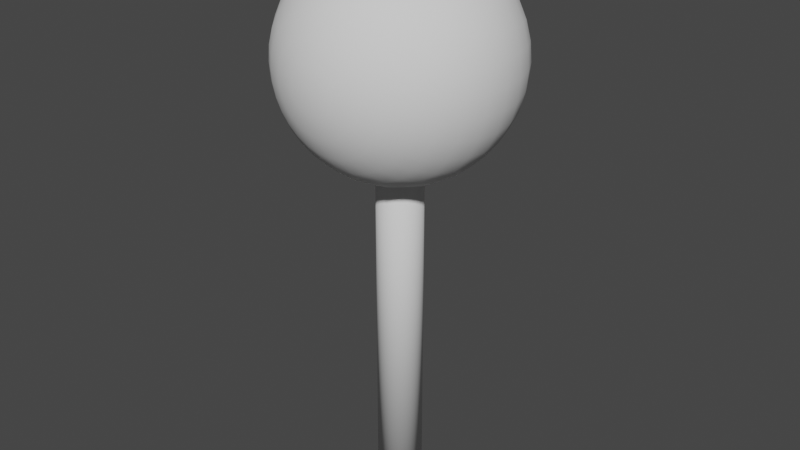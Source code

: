 # Source: EyeThing.blend  (saved by Blender 2.93.21; exported with 4.5.12 LTS)
import bpy
from mathutils import Matrix  # noqa: F401  (used for matrix-valued properties, if any)

bpy.ops.wm.read_factory_settings(use_empty=True)
scene = bpy.context.scene
scene.name = 'Scene'

# ---- collections
col_collection = bpy.data.collections.new('Collection'); scene.collection.children.link(col_collection)

# ---- world
world_world = bpy.data.worlds.new('World'); scene.world = world_world
world_world.use_nodes = True; world_world.node_tree.nodes.clear()
_N = world_world.node_tree.nodes; _L = world_world.node_tree.links
n0 = _N.new('ShaderNodeOutputWorld'); n0.name = 'World Output'; n0.location = (300, 300)
n1 = _N.new('ShaderNodeBackground'); n1.name = 'Background'; n1.location = (10, 300)
n1.inputs[0].default_value = (0.05088, 0.05088, 0.05088, 1.0)
_L.new(n1.outputs[0], n0.inputs[0])
n0.is_active_output = True
world_world.color = (0.05088, 0.05088, 0.05088)
world_world.use_sun_shadow = False
world_world.sun_shadow_jitter_overblur = 0.0

# ---- meshes
me_cylinder = bpy.data.meshes.new('Cylinder')
me_cylinder.from_pydata([(0.0, 0.05, -0.5), (0.0, 0.05, 0.5), (0.009755, 0.04904, -0.5), (0.009755, 0.04904, 0.5), (0.01913, 0.04619, -0.5), (0.01913, 0.04619, 0.5), (0.02778, 0.04157, -0.5), (0.02778, 0.04157, 0.5), (0.03536, 0.03536, -0.5), (0.03536, 0.03536, 0.5), (0.04157, 0.02778, -0.5), (0.04157, 0.02778, 0.5), (0.04619, 0.01913, -0.5), (0.04619, 0.01913, 0.5), (0.04904, 0.009755, -0.5), (0.04904, 0.009755, 0.5), (0.05, -2.186e-09, -0.5), (0.05, -2.186e-09, 0.5), (0.04904, -0.009755, -0.5), (0.04904, -0.009755, 0.5), (0.04619, -0.01913, -0.5), (0.04619, -0.01913, 0.5), (0.04157, -0.02778, -0.5), (0.04157, -0.02778, 0.5), (0.03536, -0.03536, -0.5), (0.03536, -0.03536, 0.5), (0.02778, -0.04157, -0.5), (0.02778, -0.04157, 0.5), (0.01913, -0.04619, -0.5), (0.01913, -0.04619, 0.5), (0.009755, -0.04904, -0.5), (0.009755, -0.04904, 0.5), (-4.371e-09, -0.05, -0.5), (-4.371e-09, -0.05, 0.5), (-0.009755, -0.04904, -0.5), (-0.009755, -0.04904, 0.5), (-0.01913, -0.04619, -0.5), (-0.01913, -0.04619, 0.5), (-0.02778, -0.04157, -0.5), (-0.02778, -0.04157, 0.5), (-0.03536, -0.03536, -0.5), (-0.03536, -0.03536, 0.5), (-0.04157, -0.02778, -0.5), (-0.04157, -0.02778, 0.5), (-0.04619, -0.01913, -0.5), (-0.04619, -0.01913, 0.5), (-0.04904, -0.009755, -0.5), (-0.04904, -0.009755, 0.5), (-0.05, 5.962e-10, -0.5), (-0.05, 5.962e-10, 0.5), (-0.04904, 0.009755, -0.5), (-0.04904, 0.009755, 0.5), (-0.04619, 0.01913, -0.5), (-0.04619, 0.01913, 0.5), (-0.04157, 0.02778, -0.5), (-0.04157, 0.02778, 0.5), (-0.03536, 0.03536, -0.5), (-0.03536, 0.03536, 0.5), (-0.02778, 0.04157, -0.5), (-0.02778, 0.04157, 0.5), (-0.01913, 0.04619, -0.5), (-0.01913, 0.04619, 0.5), (-0.009755, 0.04904, -0.5), (-0.009755, 0.04904, 0.5)], [], [(0, 1, 3, 2), (2, 3, 5, 4), (4, 5, 7, 6), (6, 7, 9, 8), (8, 9, 11, 10), (10, 11, 13, 12), (12, 13, 15, 14), (14, 15, 17, 16), (16, 17, 19, 18), (18, 19, 21, 20), (20, 21, 23, 22), (22, 23, 25, 24), (24, 25, 27, 26), (26, 27, 29, 28), (28, 29, 31, 30), (30, 31, 33, 32), (32, 33, 35, 34), (34, 35, 37, 36), (36, 37, 39, 38), (38, 39, 41, 40), (40, 41, 43, 42), (42, 43, 45, 44), (44, 45, 47, 46), (46, 47, 49, 48), (48, 49, 51, 50), (50, 51, 53, 52), (52, 53, 55, 54), (54, 55, 57, 56), (56, 57, 59, 58), (58, 59, 61, 60), (3, 1, 63, 61, 59, 57, 55, 53, 51, 49, 47, 45, 43, 41, 39, 37, 35, 33, 31, 29, 27, 25, 23, 21, 19, 17, 15, 13, 11, 9, 7, 5), (60, 61, 63, 62), (62, 63, 1, 0), (0, 2, 4, 6, 8, 10, 12, 14, 16, 18, 20, 22, 24, 26, 28, 30, 32, 34, 36, 38, 40, 42, 44, 46, 48, 50, 52, 54, 56, 58, 60, 62)])
me_cylinder.polygons.foreach_set('use_smooth', [1, 1, 1, 1, 1, 1, 1, 1, 1, 1, 1, 1, 1, 1, 1, 1, 1, 1, 1, 1, 1, 1, 1, 1, 1, 1, 1, 1, 1, 1, 0, 1, 1, 0])
_uv = me_cylinder.uv_layers.new(name='UVMap')
_uv.uv.foreach_set('vector', [1.0, 0.5, 1.0, 1.0, 0.9688, 1.0, 0.9688, 0.5, 0.9688, 0.5, 0.9688, 1.0, 0.9375, 1.0, 0.9375, 0.5, 0.9375, 0.5, 0.9375, 1.0, 0.9062, 1.0, 0.9062, 0.5, 0.9062, 0.5, 0.9062, 1.0, 0.875, 1.0, 0.875, 0.5, 0.875, 0.5, 0.875, 1.0, 0.8438, 1.0, 0.8438, 0.5, 0.8438, 0.5, 0.8438, 1.0, 0.8125, 1.0, 0.8125, 0.5, 0.8125, 0.5, 0.8125, 1.0, 0.7812, 1.0, 0.7812, 0.5, 0.7812, 0.5, 0.7812, 1.0, 0.75, 1.0, 0.75, 0.5, 0.75, 0.5, 0.75, 1.0, 0.7188, 1.0, 0.7188, 0.5, 0.7188, 0.5, 0.7188, 1.0, 0.6875, 1.0, 0.6875, 0.5, 0.6875, 0.5, 0.6875, 1.0, 0.6562, 1.0, 0.6562, 0.5, 0.6562, 0.5, 0.6562, 1.0, 0.625, 1.0, 0.625, 0.5, 0.625, 0.5, 0.625, 1.0, 0.5938, 1.0, 0.5938, 0.5, 0.5938, 0.5, 0.5938, 1.0, 0.5625, 1.0, 0.5625, 0.5, 0.5625, 0.5, 0.5625, 1.0, 0.5312, 1.0, 0.5312, 0.5, 0.5312, 0.5, 0.5312, 1.0, 0.5, 1.0, 0.5, 0.5, 0.5, 0.5, 0.5, 1.0, 0.4688, 1.0, 0.4688, 0.5, 0.4688, 0.5, 0.4688, 1.0, 0.4375, 1.0, 0.4375, 0.5, 0.4375, 0.5, 0.4375, 1.0, 0.4062, 1.0, 0.4062, 0.5, 0.4062, 0.5, 0.4062, 1.0, 0.375, 1.0, 0.375, 0.5, 0.375, 0.5, 0.375, 1.0, 0.3438, 1.0, 0.3438, 0.5, 0.3438, 0.5, 0.3438, 1.0, 0.3125, 1.0, 0.3125, 0.5, 0.3125, 0.5, 0.3125, 1.0, 0.2812, 1.0, 0.2812, 0.5, 0.2812, 0.5, 0.2812, 1.0, 0.25, 1.0, 0.25, 0.5, 0.25, 0.5, 0.25, 1.0, 0.2188, 1.0, 0.2188, 0.5, 0.2188, 0.5, 0.2188, 1.0, 0.1875, 1.0, 0.1875, 0.5, 0.1875, 0.5, 0.1875, 1.0, 0.1562, 1.0, 0.1562, 0.5, 0.1562, 0.5, 0.1562, 1.0, 0.125, 1.0, 0.125, 0.5, 0.125, 0.5, 0.125, 1.0, 0.09375, 1.0, 0.09375, 0.5, 0.09375, 0.5, 0.09375, 1.0, 0.0625, 1.0, 0.0625, 0.5, 0.2968, 0.4854, 0.25, 0.49, 0.2032, 0.4854, 0.1582, 0.4717, 0.1167, 0.4496, 0.08029, 0.4197, 0.05045, 0.3833, 0.02827, 0.3418, 0.01461, 0.2968, 0.01, 0.25, 0.01461, 0.2032, 0.02827, 0.1582, 0.05045, 0.1167, 0.08029, 0.08029, 0.1167, 0.05045, 0.1582, 0.02827, 0.2032, 0.01461, 0.25, 0.01, 0.2968, 0.01461, 0.3418, 0.02827, 0.3833, 0.05045, 0.4197, 0.08029, 0.4496, 0.1167, 0.4717, 0.1582, 0.4854, 0.2032, 0.49, 0.25, 0.4854, 0.2968, 0.4717, 0.3418, 0.4496, 0.3833, 0.4197, 0.4197, 0.3833, 0.4496, 0.3418, 0.4717, 0.0625, 0.5, 0.0625, 1.0, 0.03125, 1.0, 0.03125, 0.5, 0.03125, 0.5, 0.03125, 1.0, 0.0, 1.0, 0.0, 0.5, 0.75, 0.49, 0.7968, 0.4854, 0.8418, 0.4717, 0.8833, 0.4496, 0.9197, 0.4197, 0.9496, 0.3833, 0.9717, 0.3418, 0.9854, 0.2968, 0.99, 0.25, 0.9854, 0.2032, 0.9717, 0.1582, 0.9496, 0.1167, 0.9197, 0.08029, 0.8833, 0.05045, 0.8418, 0.02827, 0.7968, 0.01461, 0.75, 0.01, 0.7032, 0.01461, 0.6582, 0.02827, 0.6167, 0.05045, 0.5803, 0.08029, 0.5504, 0.1167, 0.5283, 0.1582, 0.5146, 0.2032, 0.51, 0.25, 0.5146, 0.2968, 0.5283, 0.3418, 0.5504, 0.3833, 0.5803, 0.4197, 0.6167, 0.4496, 0.6582, 0.4717, 0.7032, 0.4854])
me_cylinder.use_remesh_fix_poles = True
me_cylinder.use_remesh_preserve_attributes = False
me_cylinder.update()
me_sphere = bpy.data.meshes.new('Sphere')
me_sphere.from_pydata([(0.0, -0.2452, 0.04877), (0.0, -0.231, 0.09567), (0.0, -0.2079, 0.1389), (0.0, -0.1768, 0.1768), (0.0, -0.1389, 0.2079), (0.0, -0.09567, 0.231), (0.0, -0.04877, 0.2452), (0.0, 0.1389, 0.2079), (0.0, 0.1768, 0.1768), (0.0, 0.2079, 0.1389), (0.009515, -0.2452, 0.04784), (0.01866, -0.231, 0.09383), (0.0271, -0.2079, 0.1362), (0.03449, -0.1768, 0.1734), (0.04055, -0.1389, 0.2039), (0.04506, -0.09567, 0.2265), (0.04784, -0.04877, 0.2405), (0.04877, 4.47e-08, 0.2452), (0.04784, 0.04877, 0.2405), (0.04506, 0.09567, 0.2265), (0.04055, 0.1389, 0.2039), (0.03449, 0.1768, 0.1734), (0.0271, 0.2079, 0.1362), (0.01866, 0.231, 0.09383), (0.009515, 0.2452, 0.04784), (0.01866, -0.2452, 0.04506), (0.03661, -0.231, 0.08839), (0.05315, -0.2079, 0.1283), (0.06765, -0.1768, 0.1633), (0.07955, -0.1389, 0.192), (0.08839, -0.09567, 0.2134), (0.09383, -0.04877, 0.2265), (0.09567, 4.47e-08, 0.231), (0.09383, 0.04877, 0.2265), (0.08839, 0.09567, 0.2134), (0.07955, 0.1389, 0.192), (0.06765, 0.1768, 0.1633), (0.05315, 0.2079, 0.1283), (0.03661, 0.231, 0.08839), (0.01866, 0.2452, 0.04506), (0.0271, -0.2452, 0.04055), (0.05315, -0.231, 0.07955), (0.07716, -0.2079, 0.1155), (0.09821, -0.1768, 0.147), (0.1155, -0.1389, 0.1728), (0.1283, -0.09567, 0.192), (0.1362, -0.04877, 0.2039), (0.1389, 4.47e-08, 0.2079), (0.1362, 0.04877, 0.2039), (0.1283, 0.09567, 0.192), (0.1155, 0.1389, 0.1728), (0.09821, 0.1768, 0.147), (0.07716, 0.2079, 0.1155), (0.05315, 0.231, 0.07955), (0.0271, 0.2452, 0.04055), (0.03449, -0.2452, 0.03449), (0.06765, -0.231, 0.06765), (0.09821, -0.2079, 0.09821), (0.125, -0.1768, 0.125), (0.147, -0.1389, 0.147), (0.1633, -0.09567, 0.1633), (0.1734, -0.04877, 0.1734), (0.1768, 4.47e-08, 0.1768), (0.1734, 0.04877, 0.1734), (0.1633, 0.09567, 0.1633), (0.147, 0.1389, 0.147), (0.125, 0.1768, 0.125), (0.09821, 0.2079, 0.09821), (0.06765, 0.231, 0.06765), (0.03449, 0.2452, 0.03449), (0.04055, -0.2452, 0.0271), (0.07955, -0.231, 0.05315), (0.1155, -0.2079, 0.07716), (0.147, -0.1768, 0.09821), (0.1728, -0.1389, 0.1155), (0.192, -0.09567, 0.1283), (0.2039, -0.04877, 0.1362), (0.2079, 4.47e-08, 0.1389), (0.2039, 0.04877, 0.1362), (0.192, 0.09567, 0.1283), (0.1728, 0.1389, 0.1155), (0.147, 0.1768, 0.09821), (0.1155, 0.2079, 0.07716), (0.07955, 0.231, 0.05315), (0.04055, 0.2452, 0.0271), (0.04506, -0.2452, 0.01866), (0.08839, -0.231, 0.03661), (0.1283, -0.2079, 0.05315), (0.1633, -0.1768, 0.06765), (0.192, -0.1389, 0.07955), (0.2134, -0.09567, 0.08839), (0.2265, -0.04877, 0.09383), (0.231, 3.725e-08, 0.09567), (0.2265, 0.04877, 0.09383), (0.2134, 0.09567, 0.08839), (0.192, 0.1389, 0.07955), (0.1633, 0.1768, 0.06765), (0.1283, 0.2079, 0.05315), (0.08839, 0.231, 0.03661), (0.04506, 0.2452, 0.01866), (0.04784, -0.2452, 0.009515), (0.09383, -0.231, 0.01866), (0.1362, -0.2079, 0.0271), (0.1734, -0.1768, 0.03449), (0.2039, -0.1389, 0.04055), (0.2265, -0.09567, 0.04506), (0.2405, -0.04877, 0.04784), (0.2452, 3.353e-08, 0.04877), (0.2405, 0.04877, 0.04784), (0.2265, 0.09567, 0.04506), (0.2039, 0.1389, 0.04055), (0.1734, 0.1768, 0.03449), (0.1362, 0.2079, 0.0271), (0.09383, 0.231, 0.01866), (0.04784, 0.2452, 0.009515), (0.04877, -0.2452, 4.47e-08), (0.09567, -0.231, 2.98e-08), (0.1389, -0.2079, 2.98e-08), (0.1768, -0.1768, 4.47e-08), (0.2079, -0.1389, 2.98e-08), (0.231, -0.09567, 4.47e-08), (0.2452, -0.04877, 2.235e-08), (0.25, 3.067e-08, -1.534e-09), (0.2452, 0.04877, 1.49e-08), (0.231, 0.09567, -7.451e-09), (0.2079, 0.1389, 0.0), (0.1768, 0.1768, 1.49e-08), (0.1389, 0.2079, 0.0), (0.09567, 0.231, 0.0), (0.04877, 0.2452, 0.0), (0.04784, -0.2452, -0.009515), (0.09383, -0.231, -0.01866), (0.1362, -0.2079, -0.0271), (0.1734, -0.1768, -0.03449), (0.2039, -0.1389, -0.04055), (0.2265, -0.09567, -0.04506), (0.2405, -0.04877, -0.04784), (0.2452, 2.608e-08, -0.04877), (0.2405, 0.04877, -0.04784), (0.2265, 0.09567, -0.04506), (0.2039, 0.1389, -0.04055), (0.1734, 0.1768, -0.03449), (0.1362, 0.2079, -0.0271), (0.09383, 0.231, -0.01866), (0.04784, 0.2452, -0.009515), (0.04506, -0.2452, -0.01866), (0.08839, -0.231, -0.03661), (0.1283, -0.2079, -0.05315), (0.1633, -0.1768, -0.06765), (0.192, -0.1389, -0.07955), (0.2134, -0.09567, -0.08839), (0.2265, -0.04877, -0.09383), (0.231, 2.235e-08, -0.09567), (0.2265, 0.04877, -0.09383), (0.2134, 0.09567, -0.08839), (0.192, 0.1389, -0.07955), (0.1633, 0.1768, -0.06765), (0.1283, 0.2079, -0.05315), (0.08839, 0.231, -0.03661), (0.04506, 0.2452, -0.01866), (0.04055, -0.2452, -0.0271), (0.07955, -0.231, -0.05315), (0.1155, -0.2079, -0.07716), (0.147, -0.1768, -0.09821), (0.1728, -0.1389, -0.1155), (0.192, -0.09567, -0.1283), (0.2039, -0.04877, -0.1362), (0.2079, 1.49e-08, -0.1389), (0.2039, 0.04877, -0.1362), (0.192, 0.09567, -0.1283), (0.1728, 0.1389, -0.1155), (0.147, 0.1768, -0.09821), (0.1155, 0.2079, -0.07716), (0.07955, 0.231, -0.05315), (0.04055, 0.2452, -0.0271), (0.03449, -0.2452, -0.03449), (0.06765, -0.231, -0.06765), (0.09821, -0.2079, -0.09821), (0.125, -0.1768, -0.125), (0.147, -0.1389, -0.147), (0.1633, -0.09567, -0.1633), (0.1734, -0.04877, -0.1734), (0.1768, 1.49e-08, -0.1768), (0.1734, 0.04877, -0.1734), (0.1633, 0.09567, -0.1633), (0.147, 0.1389, -0.147), (0.125, 0.1768, -0.125), (0.09821, 0.2079, -0.09821), (0.06765, 0.231, -0.06765), (0.03449, 0.2452, -0.03449), (0.0271, -0.2452, -0.04055), (0.05315, -0.231, -0.07955), (0.07716, -0.2079, -0.1155), (0.09821, -0.1768, -0.147), (0.1155, -0.1389, -0.1728), (0.1283, -0.09567, -0.192), (0.1362, -0.04877, -0.2039), (0.1389, 1.49e-08, -0.2079), (0.1362, 0.04877, -0.2039), (0.1283, 0.09567, -0.192), (0.1155, 0.1389, -0.1728), (0.09821, 0.1768, -0.147), (0.07716, 0.2079, -0.1155), (0.05315, 0.231, -0.07955), (0.0271, 0.2452, -0.04055), (0.01866, -0.2452, -0.04506), (0.03661, -0.231, -0.08839), (0.05315, -0.2079, -0.1283), (0.06765, -0.1768, -0.1633), (0.07955, -0.1389, -0.192), (0.08839, -0.09567, -0.2134), (0.09383, -0.04877, -0.2265), (0.09567, 1.49e-08, -0.231), (0.09383, 0.04877, -0.2265), (0.08839, 0.09567, -0.2134), (0.07955, 0.1389, -0.192), (0.06765, 0.1768, -0.1633), (0.05315, 0.2079, -0.1283), (0.03661, 0.231, -0.08839), (0.01866, 0.2452, -0.04506), (0.009515, -0.2452, -0.04784), (0.01866, -0.231, -0.09383), (0.0271, -0.2079, -0.1362), (0.03449, -0.1768, -0.1734), (0.04055, -0.1389, -0.2039), (0.04506, -0.09567, -0.2265), (0.04784, -0.04877, -0.2405), (0.04877, 1.49e-08, -0.2452), (0.04784, 0.04877, -0.2405), (0.04506, 0.09567, -0.2265), (0.04055, 0.1389, -0.2039), (0.03449, 0.1768, -0.1734), (0.0271, 0.2079, -0.1362), (0.01866, 0.231, -0.09383), (0.009515, 0.2452, -0.04784), (5.385e-10, -0.2452, -0.04877), (-6.912e-09, -0.231, -0.09567), (-1.623e-08, -0.2079, -0.1389), (1.171e-08, -0.1768, -0.1768), (-3.187e-09, -0.1389, -0.2079), (4.264e-09, -0.09567, -0.231), (-1.809e-08, -0.04877, -0.2452), (-6.652e-08, 1.49e-08, -0.25), (-1.809e-08, 0.04877, -0.2452), (-2.926e-08, 0.09567, -0.231), (-1.064e-08, 0.1389, -0.2079), (1.171e-08, 0.1768, -0.1768), (-1.623e-08, 0.2079, -0.1389), (5.385e-10, 0.231, -0.09567), (-3.928e-10, 0.2452, -0.04877), (-0.009515, -0.2452, -0.04784), (-0.01866, -0.231, -0.09383), (-0.0271, -0.2079, -0.1362), (-0.03449, -0.1768, -0.1734), (-0.04055, -0.1389, -0.2039), (-0.04506, -0.09567, -0.2265), (-0.04784, -0.04877, -0.2405), (-0.04877, 1.49e-08, -0.2452), (-0.04784, 0.04877, -0.2405), (-0.04506, 0.09567, -0.2265), (-0.04055, 0.1389, -0.2039), (-0.03449, 0.1768, -0.1734), (-0.0271, 0.2079, -0.1362), (-0.01866, 0.231, -0.09383), (-0.009515, 0.2452, -0.04784), (-0.01866, -0.2452, -0.04506), (-0.03661, -0.231, -0.08839), (-0.05315, -0.2079, -0.1283), (-0.06765, -0.1768, -0.1633), (-0.07955, -0.1389, -0.192), (-0.08839, -0.09567, -0.2134), (-0.09383, -0.04877, -0.2265), (-0.09567, 1.49e-08, -0.231), (-0.09383, 0.04877, -0.2265), (-0.08839, 0.09567, -0.2134), (-0.07955, 0.1389, -0.192), (-0.06765, 0.1768, -0.1633), (-0.05315, 0.2079, -0.1283), (-0.03661, 0.231, -0.08839), (-0.01866, 0.2452, -0.04506), (-0.0271, -0.2452, -0.04055), (-0.05315, -0.231, -0.07955), (-0.07716, -0.2079, -0.1155), (-0.09821, -0.1768, -0.147), (-0.1155, -0.1389, -0.1728), (-0.1283, -0.09567, -0.192), (-0.1362, -0.04877, -0.2039), (-0.1389, 1.49e-08, -0.2079), (-0.1362, 0.04877, -0.2039), (-0.1283, 0.09567, -0.192), (-0.1155, 0.1389, -0.1728), (-0.09821, 0.1768, -0.147), (-0.07716, 0.2079, -0.1155), (-0.05315, 0.231, -0.07955), (-0.0271, 0.2452, -0.04055), (-0.03449, -0.2452, -0.03449), (-0.06765, -0.231, -0.06765), (-0.09821, -0.2079, -0.09821), (-0.125, -0.1768, -0.125), (-0.147, -0.1389, -0.147), (-0.1633, -0.09567, -0.1633), (-0.1734, -0.04877, -0.1734), (-0.1768, 1.49e-08, -0.1768), (-0.1734, 0.04877, -0.1734), (-0.1633, 0.09567, -0.1633), (-0.147, 0.1389, -0.147), (-0.125, 0.1768, -0.125), (-0.09821, 0.2079, -0.09821), (-0.06765, 0.231, -0.06765), (-0.03449, 0.2452, -0.03449), (-0.04055, -0.2452, -0.0271), (-0.07955, -0.231, -0.05315), (-0.1155, -0.2079, -0.07716), (-0.147, -0.1768, -0.09821), (-0.1728, -0.1389, -0.1155), (-0.192, -0.09567, -0.1283), (-0.2039, -0.04877, -0.1362), (-0.2079, 1.49e-08, -0.1389), (-0.2039, 0.04877, -0.1362), (-0.192, 0.09567, -0.1283), (-0.1728, 0.1389, -0.1155), (-0.147, 0.1768, -0.09821), (-0.1155, 0.2079, -0.07716), (-0.07955, 0.231, -0.05315), (-0.04055, 0.2452, -0.0271), (-2.019e-08, -0.25, 2.98e-08), (-0.04506, -0.2452, -0.01866), (-0.08839, -0.231, -0.03661), (-0.1283, -0.2079, -0.05315), (-0.1633, -0.1768, -0.06765), (-0.192, -0.1389, -0.07955), (-0.2134, -0.09567, -0.08839), (-0.2265, -0.04877, -0.09383), (-0.231, 2.235e-08, -0.09567), (-0.2265, 0.04877, -0.09383), (-0.2134, 0.09567, -0.08839), (-0.192, 0.1389, -0.07955), (-0.1633, 0.1768, -0.06765), (-0.1283, 0.2079, -0.05315), (-0.08839, 0.231, -0.03661), (-0.04506, 0.2452, -0.01866), (-0.04784, -0.2452, -0.009515), (-0.09383, -0.231, -0.01866), (-0.1362, -0.2079, -0.0271), (-0.1734, -0.1768, -0.03449), (-0.2039, -0.1389, -0.04055), (-0.2265, -0.09567, -0.04506), (-0.2405, -0.04877, -0.04784), (-0.2452, 2.608e-08, -0.04877), (-0.2405, 0.04877, -0.04784), (-0.2265, 0.09567, -0.04506), (-0.2039, 0.1389, -0.04055), (-0.1734, 0.1768, -0.03449), (-0.1362, 0.2079, -0.0271), (-0.09383, 0.231, -0.01866), (-0.04784, 0.2452, -0.009515), (-0.04877, -0.2452, 4.47e-08), (-0.09567, -0.231, 4.47e-08), (-0.1389, -0.2079, 5.96e-08), (-0.1768, -0.1768, 2.98e-08), (-0.2079, -0.1389, 4.47e-08), (-0.231, -0.09567, 4.47e-08), (-0.2452, -0.04877, 6.333e-08), (-0.25, 3.067e-08, 1.363e-07), (-0.2452, 0.04877, 5.588e-08), (-0.231, 0.09567, 5.96e-08), (-0.2079, 0.1389, 1.49e-08), (-0.1768, 0.1768, 0.0), (-0.1389, 0.2079, 2.98e-08), (-0.09567, 0.231, 0.0), (-0.04877, 0.2452, 0.0), (-0.04784, -0.2452, 0.009515), (-0.09383, -0.231, 0.01866), (-0.1362, -0.2079, 0.0271), (-0.1734, -0.1768, 0.03449), (-0.2039, -0.1389, 0.04055), (-0.2265, -0.09567, 0.04506), (-0.2405, -0.04877, 0.04784), (-0.2452, 3.353e-08, 0.04877), (-0.2405, 0.04877, 0.04784), (-0.2265, 0.09567, 0.04506), (-0.2039, 0.1389, 0.04055), (-0.1734, 0.1768, 0.03449), (-0.1362, 0.2079, 0.0271), (-0.09383, 0.231, 0.01866), (-0.04784, 0.2452, 0.009515), (-0.04506, -0.2452, 0.01866), (-0.08839, -0.231, 0.03661), (-0.1283, -0.2079, 0.05315), (-0.1633, -0.1768, 0.06765), (-0.192, -0.1389, 0.07955), (-0.2134, -0.09567, 0.08839), (-0.2265, -0.04877, 0.09383), (-0.231, 3.725e-08, 0.09567), (-0.2265, 0.04877, 0.09383), (-0.2134, 0.09567, 0.08839), (-0.192, 0.1389, 0.07955), (-0.1633, 0.1768, 0.06765), (-0.1283, 0.2079, 0.05315), (-0.08839, 0.231, 0.03661), (-0.04506, 0.2452, 0.01866), (-0.04055, -0.2452, 0.0271), (-0.07955, -0.231, 0.05315), (-0.1155, -0.2079, 0.07716), (-0.147, -0.1768, 0.09821), (-0.1728, -0.1389, 0.1155), (-0.192, -0.09567, 0.1283), (-0.2039, -0.04877, 0.1362), (-0.2079, 4.47e-08, 0.1389), (-0.2039, 0.04877, 0.1362), (-0.192, 0.09567, 0.1283), (-0.1728, 0.1389, 0.1155), (-0.147, 0.1768, 0.09821), (-0.1155, 0.2079, 0.07716), (-0.07955, 0.231, 0.05315), (-0.04055, 0.2452, 0.0271), (-0.03449, -0.2452, 0.03449), (-0.06765, -0.231, 0.06765), (-0.09821, -0.2079, 0.09821), (-0.125, -0.1768, 0.125), (-0.147, -0.1389, 0.147), (-0.1633, -0.09567, 0.1633), (-0.1734, -0.04877, 0.1734), (-0.1768, 4.47e-08, 0.1768), (-0.1734, 0.04877, 0.1734), (-0.1633, 0.09567, 0.1633), (-0.147, 0.1389, 0.147), (-0.125, 0.1768, 0.125), (-0.09821, 0.2079, 0.09821), (-0.06765, 0.231, 0.06765), (-0.03449, 0.2452, 0.03449), (-0.0271, -0.2452, 0.04055), (-0.05315, -0.231, 0.07955), (-0.07716, -0.2079, 0.1155), (-0.09821, -0.1768, 0.147), (-0.1155, -0.1389, 0.1728), (-0.1283, -0.09567, 0.192), (-0.1362, -0.04877, 0.2039), (-0.1389, 4.47e-08, 0.2079), (-0.1362, 0.04877, 0.2039), (-0.1283, 0.09567, 0.192), (-0.1155, 0.1389, 0.1728), (-0.09821, 0.1768, 0.147), (-0.07716, 0.2079, 0.1155), (-0.05315, 0.231, 0.07955), (-0.0271, 0.2452, 0.04055), (-0.01866, -0.2452, 0.04506), (-0.03661, -0.231, 0.08839), (-0.05315, -0.2079, 0.1283), (-0.06765, -0.1768, 0.1633), (-0.07955, -0.1389, 0.192), (-0.08839, -0.09567, 0.2134), (-0.09383, -0.04877, 0.2265), (-0.09567, 4.47e-08, 0.231), (-0.09383, 0.04877, 0.2265), (-0.08839, 0.09567, 0.2134), (-0.07955, 0.1389, 0.192), (-0.06765, 0.1768, 0.1633), (-0.05315, 0.2079, 0.1283), (-0.03661, 0.231, 0.08839), (-0.01866, 0.2452, 0.04506), (-0.009515, -0.2452, 0.04784), (-0.01866, -0.231, 0.09383), (-0.0271, -0.2079, 0.1362), (-0.03449, -0.1768, 0.1734), (-0.04055, -0.1389, 0.2039), (-0.04506, -0.09567, 0.2265), (-0.04784, -0.04877, 0.2405), (-0.04877, 4.47e-08, 0.2452), (-0.04784, 0.04877, 0.2405), (-0.04506, 0.09567, 0.2265), (-0.04055, 0.1389, 0.2039), (-0.03449, 0.1768, 0.1734), (-0.0271, 0.2079, 0.1362), (-0.01866, 0.231, 0.09383), (-0.009515, 0.2452, 0.04784), (1.346e-07, 4.47e-08, 0.25), (5.642e-08, 0.04877, 0.2452), (4.897e-08, 0.09567, 0.231), (1.73e-08, 0.231, 0.09567), (7.058e-09, 0.2452, 0.04877), (0.0, 0.25, 0.0)], [], [(1, 0, 10, 11), (478, 477, 18, 19), (2, 1, 11, 12), (7, 478, 19, 20), (3, 2, 12, 13), (8, 7, 20, 21), (4, 3, 13, 14), (9, 8, 21, 22), (5, 4, 14, 15), (479, 9, 22, 23), (6, 5, 15, 16), (480, 479, 23, 24), (476, 6, 16, 17), (0, 325, 10), (481, 480, 24), (477, 476, 17, 18), (10, 325, 25), (481, 24, 39), (18, 17, 32, 33), (11, 10, 25, 26), (19, 18, 33, 34), (12, 11, 26, 27), (20, 19, 34, 35), (13, 12, 27, 28), (21, 20, 35, 36), (14, 13, 28, 29), (22, 21, 36, 37), (15, 14, 29, 30), (23, 22, 37, 38), (16, 15, 30, 31), (24, 23, 38, 39), (17, 16, 31, 32), (29, 28, 43, 44), (37, 36, 51, 52), (30, 29, 44, 45), (38, 37, 52, 53), (31, 30, 45, 46), (39, 38, 53, 54), (32, 31, 46, 47), (25, 325, 40), (481, 39, 54), (33, 32, 47, 48), (26, 25, 40, 41), (34, 33, 48, 49), (27, 26, 41, 42), (35, 34, 49, 50), (28, 27, 42, 43), (36, 35, 50, 51), (48, 47, 62, 63), (41, 40, 55, 56), (49, 48, 63, 64), (42, 41, 56, 57), (50, 49, 64, 65), (43, 42, 57, 58), (51, 50, 65, 66), (44, 43, 58, 59), (52, 51, 66, 67), (45, 44, 59, 60), (53, 52, 67, 68), (46, 45, 60, 61), (54, 53, 68, 69), (47, 46, 61, 62), (40, 325, 55), (481, 54, 69), (67, 66, 81, 82), (60, 59, 74, 75), (68, 67, 82, 83), (61, 60, 75, 76), (69, 68, 83, 84), (62, 61, 76, 77), (55, 325, 70), (481, 69, 84), (63, 62, 77, 78), (56, 55, 70, 71), (64, 63, 78, 79), (57, 56, 71, 72), (65, 64, 79, 80), (58, 57, 72, 73), (66, 65, 80, 81), (59, 58, 73, 74), (71, 70, 85, 86), (79, 78, 93, 94), (72, 71, 86, 87), (80, 79, 94, 95), (73, 72, 87, 88), (81, 80, 95, 96), (74, 73, 88, 89), (82, 81, 96, 97), (75, 74, 89, 90), (83, 82, 97, 98), (76, 75, 90, 91), (84, 83, 98, 99), (77, 76, 91, 92), (70, 325, 85), (481, 84, 99), (78, 77, 92, 93), (90, 89, 104, 105), (98, 97, 112, 113), (91, 90, 105, 106), (99, 98, 113, 114), (92, 91, 106, 107), (85, 325, 100), (481, 99, 114), (93, 92, 107, 108), (86, 85, 100, 101), (94, 93, 108, 109), (87, 86, 101, 102), (95, 94, 109, 110), (88, 87, 102, 103), (96, 95, 110, 111), (89, 88, 103, 104), (97, 96, 111, 112), (109, 108, 123, 124), (102, 101, 116, 117), (110, 109, 124, 125), (103, 102, 117, 118), (111, 110, 125, 126), (104, 103, 118, 119), (112, 111, 126, 127), (105, 104, 119, 120), (113, 112, 127, 128), (106, 105, 120, 121), (114, 113, 128, 129), (107, 106, 121, 122), (100, 325, 115), (481, 114, 129), (108, 107, 122, 123), (101, 100, 115, 116), (128, 127, 142, 143), (121, 120, 135, 136), (129, 128, 143, 144), (122, 121, 136, 137), (115, 325, 130), (481, 129, 144), (123, 122, 137, 138), (116, 115, 130, 131), (124, 123, 138, 139), (117, 116, 131, 132), (125, 124, 139, 140), (118, 117, 132, 133), (126, 125, 140, 141), (119, 118, 133, 134), (127, 126, 141, 142), (120, 119, 134, 135), (140, 139, 154, 155), (133, 132, 147, 148), (141, 140, 155, 156), (134, 133, 148, 149), (142, 141, 156, 157), (135, 134, 149, 150), (143, 142, 157, 158), (136, 135, 150, 151), (144, 143, 158, 159), (137, 136, 151, 152), (130, 325, 145), (481, 144, 159), (138, 137, 152, 153), (131, 130, 145, 146), (139, 138, 153, 154), (132, 131, 146, 147), (159, 158, 173, 174), (152, 151, 166, 167), (145, 325, 160), (481, 159, 174), (153, 152, 167, 168), (146, 145, 160, 161), (154, 153, 168, 169), (147, 146, 161, 162), (155, 154, 169, 170), (148, 147, 162, 163), (156, 155, 170, 171), (149, 148, 163, 164), (157, 156, 171, 172), (150, 149, 164, 165), (158, 157, 172, 173), (151, 150, 165, 166), (163, 162, 177, 178), (171, 170, 185, 186), (164, 163, 178, 179), (172, 171, 186, 187), (165, 164, 179, 180), (173, 172, 187, 188), (166, 165, 180, 181), (174, 173, 188, 189), (167, 166, 181, 182), (160, 325, 175), (481, 174, 189), (168, 167, 182, 183), (161, 160, 175, 176), (169, 168, 183, 184), (162, 161, 176, 177), (170, 169, 184, 185), (182, 181, 196, 197), (175, 325, 190), (481, 189, 204), (183, 182, 197, 198), (176, 175, 190, 191), (184, 183, 198, 199), (177, 176, 191, 192), (185, 184, 199, 200), (178, 177, 192, 193), (186, 185, 200, 201), (179, 178, 193, 194), (187, 186, 201, 202), (180, 179, 194, 195), (188, 187, 202, 203), (181, 180, 195, 196), (189, 188, 203, 204), (201, 200, 215, 216), (194, 193, 208, 209), (202, 201, 216, 217), (195, 194, 209, 210), (203, 202, 217, 218), (196, 195, 210, 211), (204, 203, 218, 219), (197, 196, 211, 212), (190, 325, 205), (481, 204, 219), (198, 197, 212, 213), (191, 190, 205, 206), (199, 198, 213, 214), (192, 191, 206, 207), (200, 199, 214, 215), (193, 192, 207, 208), (205, 325, 220), (481, 219, 234), (213, 212, 227, 228), (206, 205, 220, 221), (214, 213, 228, 229), (207, 206, 221, 222), (215, 214, 229, 230), (208, 207, 222, 223), (216, 215, 230, 231), (209, 208, 223, 224), (217, 216, 231, 232), (210, 209, 224, 225), (218, 217, 232, 233), (211, 210, 225, 226), (219, 218, 233, 234), (212, 211, 226, 227), (224, 223, 238, 239), (232, 231, 246, 247), (225, 224, 239, 240), (233, 232, 247, 248), (226, 225, 240, 241), (234, 233, 248, 249), (227, 226, 241, 242), (220, 325, 235), (481, 234, 249), (228, 227, 242, 243), (221, 220, 235, 236), (229, 228, 243, 244), (222, 221, 236, 237), (230, 229, 244, 245), (223, 222, 237, 238), (231, 230, 245, 246), (243, 242, 257, 258), (236, 235, 250, 251), (244, 243, 258, 259), (237, 236, 251, 252), (245, 244, 259, 260), (238, 237, 252, 253), (246, 245, 260, 261), (239, 238, 253, 254), (247, 246, 261, 262), (240, 239, 254, 255), (248, 247, 262, 263), (241, 240, 255, 256), (249, 248, 263, 264), (242, 241, 256, 257), (235, 325, 250), (481, 249, 264), (262, 261, 276, 277), (255, 254, 269, 270), (263, 262, 277, 278), (256, 255, 270, 271), (264, 263, 278, 279), (257, 256, 271, 272), (250, 325, 265), (481, 264, 279), (258, 257, 272, 273), (251, 250, 265, 266), (259, 258, 273, 274), (252, 251, 266, 267), (260, 259, 274, 275), (253, 252, 267, 268), (261, 260, 275, 276), (254, 253, 268, 269), (274, 273, 288, 289), (267, 266, 281, 282), (275, 274, 289, 290), (268, 267, 282, 283), (276, 275, 290, 291), (269, 268, 283, 284), (277, 276, 291, 292), (270, 269, 284, 285), (278, 277, 292, 293), (271, 270, 285, 286), (279, 278, 293, 294), (272, 271, 286, 287), (265, 325, 280), (481, 279, 294), (273, 272, 287, 288), (266, 265, 280, 281), (293, 292, 307, 308), (286, 285, 300, 301), (294, 293, 308, 309), (287, 286, 301, 302), (280, 325, 295), (481, 294, 309), (288, 287, 302, 303), (281, 280, 295, 296), (289, 288, 303, 304), (282, 281, 296, 297), (290, 289, 304, 305), (283, 282, 297, 298), (291, 290, 305, 306), (284, 283, 298, 299), (292, 291, 306, 307), (285, 284, 299, 300), (297, 296, 311, 312), (305, 304, 319, 320), (298, 297, 312, 313), (306, 305, 320, 321), (299, 298, 313, 314), (307, 306, 321, 322), (300, 299, 314, 315), (308, 307, 322, 323), (301, 300, 315, 316), (309, 308, 323, 324), (302, 301, 316, 317), (295, 325, 310), (481, 309, 324), (303, 302, 317, 318), (296, 295, 310, 311), (304, 303, 318, 319), (316, 315, 331, 332), (324, 323, 339, 340), (317, 316, 332, 333), (310, 325, 326), (481, 324, 340), (318, 317, 333, 334), (311, 310, 326, 327), (319, 318, 334, 335), (312, 311, 327, 328), (320, 319, 335, 336), (313, 312, 328, 329), (321, 320, 336, 337), (314, 313, 329, 330), (322, 321, 337, 338), (315, 314, 330, 331), (323, 322, 338, 339), (336, 335, 350, 351), (329, 328, 343, 344), (337, 336, 351, 352), (330, 329, 344, 345), (338, 337, 352, 353), (331, 330, 345, 346), (339, 338, 353, 354), (332, 331, 346, 347), (340, 339, 354, 355), (333, 332, 347, 348), (326, 325, 341), (481, 340, 355), (334, 333, 348, 349), (327, 326, 341, 342), (335, 334, 349, 350), (328, 327, 342, 343), (355, 354, 369, 370), (348, 347, 362, 363), (341, 325, 356), (481, 355, 370), (349, 348, 363, 364), (342, 341, 356, 357), (350, 349, 364, 365), (343, 342, 357, 358), (351, 350, 365, 366), (344, 343, 358, 359), (352, 351, 366, 367), (345, 344, 359, 360), (353, 352, 367, 368), (346, 345, 360, 361), (354, 353, 368, 369), (347, 346, 361, 362), (359, 358, 373, 374), (367, 366, 381, 382), (360, 359, 374, 375), (368, 367, 382, 383), (361, 360, 375, 376), (369, 368, 383, 384), (362, 361, 376, 377), (370, 369, 384, 385), (363, 362, 377, 378), (356, 325, 371), (481, 370, 385), (364, 363, 378, 379), (357, 356, 371, 372), (365, 364, 379, 380), (358, 357, 372, 373), (366, 365, 380, 381), (378, 377, 392, 393), (371, 325, 386), (481, 385, 400), (379, 378, 393, 394), (372, 371, 386, 387), (380, 379, 394, 395), (373, 372, 387, 388), (381, 380, 395, 396), (374, 373, 388, 389), (382, 381, 396, 397), (375, 374, 389, 390), (383, 382, 397, 398), (376, 375, 390, 391), (384, 383, 398, 399), (377, 376, 391, 392), (385, 384, 399, 400), (397, 396, 411, 412), (390, 389, 404, 405), (398, 397, 412, 413), (391, 390, 405, 406), (399, 398, 413, 414), (392, 391, 406, 407), (400, 399, 414, 415), (393, 392, 407, 408), (386, 325, 401), (481, 400, 415), (394, 393, 408, 409), (387, 386, 401, 402), (395, 394, 409, 410), (388, 387, 402, 403), (396, 395, 410, 411), (389, 388, 403, 404), (481, 415, 430), (409, 408, 423, 424), (402, 401, 416, 417), (410, 409, 424, 425), (403, 402, 417, 418), (411, 410, 425, 426), (404, 403, 418, 419), (412, 411, 426, 427), (405, 404, 419, 420), (413, 412, 427, 428), (406, 405, 420, 421), (414, 413, 428, 429), (407, 406, 421, 422), (415, 414, 429, 430), (408, 407, 422, 423), (401, 325, 416), (428, 427, 442, 443), (421, 420, 435, 436), (429, 428, 443, 444), (422, 421, 436, 437), (430, 429, 444, 445), (423, 422, 437, 438), (416, 325, 431), (481, 430, 445), (424, 423, 438, 439), (417, 416, 431, 432), (425, 424, 439, 440), (418, 417, 432, 433), (426, 425, 440, 441), (419, 418, 433, 434), (427, 426, 441, 442), (420, 419, 434, 435), (432, 431, 446, 447), (440, 439, 454, 455), (433, 432, 447, 448), (441, 440, 455, 456), (434, 433, 448, 449), (442, 441, 456, 457), (435, 434, 449, 450), (443, 442, 457, 458), (436, 435, 450, 451), (444, 443, 458, 459), (437, 436, 451, 452), (445, 444, 459, 460), (438, 437, 452, 453), (431, 325, 446), (481, 445, 460), (439, 438, 453, 454), (451, 450, 465, 466), (459, 458, 473, 474), (452, 451, 466, 467), (460, 459, 474, 475), (453, 452, 467, 468), (446, 325, 461), (481, 460, 475), (454, 453, 468, 469), (447, 446, 461, 462), (455, 454, 469, 470), (448, 447, 462, 463), (456, 455, 470, 471), (449, 448, 463, 464), (457, 456, 471, 472), (450, 449, 464, 465), (458, 457, 472, 473), (470, 469, 477, 478), (463, 462, 1, 2), (471, 470, 478, 7), (464, 463, 2, 3), (472, 471, 7, 8), (465, 464, 3, 4), (473, 472, 8, 9), (466, 465, 4, 5), (474, 473, 9, 479), (467, 466, 5, 6), (475, 474, 479, 480), (468, 467, 6, 476), (461, 325, 0), (481, 475, 480), (469, 468, 476, 477), (462, 461, 0, 1)])
me_sphere.polygons.foreach_set('use_smooth', [True] * 512)
_uv = me_sphere.uv_layers.new(name='UVMap')
_uv.uv.foreach_set('vector', [0.2797, 0.02479, 0.2797, 0.02479, 0.2797, 0.02479, 0.2797, 0.02479, 0.9742, 0.9821, 0.9742, 0.9821, 0.9742, 0.9821, 0.9742, 0.9821, 0.9742, 0.9821, 0.9742, 0.9821, 0.9742, 0.9821, 0.9742, 0.9821, 0.9742, 0.9821, 0.9742, 0.9821, 0.9742, 0.9821, 0.9742, 0.9821, 0.9742, 0.9821, 0.9742, 0.9821, 0.9742, 0.9821, 0.9742, 0.9821, 0.9742, 0.9821, 0.9742, 0.9821, 0.9742, 0.9821, 0.9742, 0.9821, 0.9742, 0.9821, 0.9742, 0.9821, 0.9742, 0.9821, 0.9742, 0.9821, 0.9742, 0.9821, 0.9742, 0.9821, 0.9742, 0.9821, 0.9742, 0.9821, 0.9742, 0.9821, 0.9742, 0.9821, 0.9742, 0.9821, 0.9742, 0.9821, 0.9742, 0.9821, 0.9742, 0.9821, 0.9742, 0.9821, 0.9742, 0.9821, 0.9742, 0.9821, 0.9742, 0.9821, 0.9742, 0.9821, 0.9742, 0.9821, 0.9742, 0.9821, 0.9742, 0.9821, 0.9742, 0.9821, 0.9742, 0.9821, 0.9742, 0.9821, 0.9742, 0.9821, 0.9742, 0.9821, 0.9742, 0.9821, 0.02784, 0.9699, 0.02784, 0.9699, 0.02784, 0.9699, 0.9742, 0.9821, 0.9742, 0.9821, 0.9742, 0.9821, 0.9742, 0.9821, 0.9742, 0.9821, 0.9742, 0.9821, 0.9742, 0.9821, 0.02784, 0.9699, 0.02784, 0.9699, 0.02784, 0.9699, 0.9742, 0.9821, 0.9742, 0.9821, 0.9742, 0.9821, 0.9742, 0.9821, 0.9742, 0.9821, 0.9742, 0.9821, 0.9742, 0.9821, 0.2797, 0.02479, 0.2797, 0.02479, 0.2797, 0.02479, 0.2797, 0.02479, 0.9742, 0.9821, 0.9742, 0.9821, 0.9742, 0.9821, 0.9742, 0.9821, 0.9742, 0.9821, 0.9742, 0.9821, 0.9742, 0.9821, 0.9742, 0.9821, 0.9742, 0.9821, 0.9742, 0.9821, 0.9742, 0.9821, 0.9742, 0.9821, 0.9742, 0.9821, 0.9742, 0.9821, 0.9742, 0.9821, 0.9742, 0.9821, 0.9742, 0.9821, 0.9742, 0.9821, 0.9742, 0.9821, 0.9742, 0.9821, 0.9742, 0.9821, 0.9742, 0.9821, 0.9742, 0.9821, 0.9742, 0.9821, 0.9742, 0.9821, 0.9742, 0.9821, 0.9742, 0.9821, 0.9742, 0.9821, 0.9742, 0.9821, 0.9742, 0.9821, 0.9742, 0.9821, 0.9742, 0.9821, 0.9742, 0.9821, 0.9742, 0.9821, 0.9742, 0.9821, 0.9742, 0.9821, 0.9742, 0.9821, 0.9742, 0.9821, 0.9742, 0.9821, 0.9742, 0.9821, 0.9742, 0.9821, 0.9742, 0.9821, 0.9742, 0.9821, 0.9742, 0.9821, 0.9742, 0.9821, 0.9742, 0.9821, 0.9742, 0.9821, 0.9742, 0.9821, 0.9742, 0.9821, 0.9742, 0.9821, 0.9742, 0.9821, 0.9742, 0.9821, 0.9742, 0.9821, 0.9742, 0.9821, 0.9742, 0.9821, 0.9742, 0.9821, 0.9742, 0.9821, 0.9742, 0.9821, 0.9742, 0.9821, 0.9742, 0.9821, 0.9742, 0.9821, 0.9742, 0.9821, 0.9742, 0.9821, 0.9742, 0.9821, 0.9742, 0.9821, 0.9742, 0.9821, 0.9742, 0.9821, 0.9742, 0.9821, 0.9742, 0.9821, 0.9742, 0.9821, 0.9742, 0.9821, 0.9742, 0.9821, 0.9742, 0.9821, 0.9742, 0.9821, 0.9742, 0.9821, 0.9742, 0.9821, 0.02784, 0.9699, 0.02784, 0.9699, 0.02784, 0.9699, 0.9742, 0.9821, 0.9742, 0.9821, 0.9742, 0.9821, 0.9742, 0.9821, 0.9742, 0.9821, 0.9742, 0.9821, 0.9742, 0.9821, 0.2797, 0.02479, 0.2797, 0.02479, 0.2797, 0.02479, 0.2797, 0.02479, 0.9742, 0.9821, 0.9742, 0.9821, 0.9742, 0.9821, 0.9742, 0.9821, 0.9742, 0.9821, 0.9742, 0.9821, 0.9742, 0.9821, 0.9742, 0.9821, 0.9742, 0.9821, 0.9742, 0.9821, 0.9742, 0.9821, 0.9742, 0.9821, 0.9742, 0.9821, 0.9742, 0.9821, 0.9742, 0.9821, 0.9742, 0.9821, 0.9742, 0.9821, 0.9742, 0.9821, 0.9742, 0.9821, 0.9742, 0.9821, 0.9742, 0.9821, 0.9742, 0.9821, 0.9742, 0.9821, 0.9742, 0.9821, 0.2797, 0.02479, 0.2797, 0.02479, 0.2797, 0.02479, 0.2797, 0.02479, 0.9742, 0.9821, 0.9742, 0.9821, 0.9742, 0.9821, 0.9742, 0.9821, 0.9742, 0.9821, 0.9742, 0.9821, 0.9742, 0.9821, 0.9742, 0.9821, 0.9742, 0.9821, 0.9742, 0.9821, 0.9742, 0.9821, 0.9742, 0.9821, 0.9742, 0.9821, 0.9742, 0.9821, 0.9742, 0.9821, 0.9742, 0.9821, 0.9742, 0.9821, 0.9742, 0.9821, 0.9742, 0.9821, 0.9742, 0.9821, 0.9742, 0.9821, 0.9742, 0.9821, 0.9742, 0.9821, 0.9742, 0.9821, 0.9742, 0.9821, 0.9742, 0.9821, 0.9742, 0.9821, 0.9742, 0.9821, 0.9742, 0.9821, 0.9742, 0.9821, 0.9742, 0.9821, 0.9742, 0.9821, 0.9742, 0.9821, 0.9742, 0.9821, 0.9742, 0.9821, 0.9742, 0.9821, 0.9742, 0.9821, 0.9742, 0.9821, 0.9742, 0.9821, 0.9742, 0.9821, 0.9742, 0.9821, 0.9742, 0.9821, 0.9742, 0.9821, 0.9742, 0.9821, 0.9742, 0.9821, 0.9742, 0.9821, 0.9742, 0.9821, 0.9742, 0.9821, 0.02784, 0.9699, 0.02784, 0.9699, 0.02784, 0.9699, 0.9742, 0.9821, 0.9742, 0.9821, 0.9742, 0.9821, 0.9742, 0.9821, 0.9742, 0.9821, 0.9742, 0.9821, 0.9742, 0.9821, 0.9742, 0.9821, 0.9742, 0.9821, 0.9742, 0.9821, 0.9742, 0.9821, 0.9742, 0.9821, 0.9742, 0.9821, 0.9742, 0.9821, 0.9742, 0.9821, 0.9742, 0.9821, 0.9742, 0.9821, 0.9742, 0.9821, 0.9742, 0.9821, 0.9742, 0.9821, 0.9742, 0.9821, 0.9742, 0.9821, 0.9742, 0.9821, 0.9742, 0.9821, 0.9742, 0.9821, 0.9742, 0.9821, 0.9742, 0.9821, 0.02784, 0.9699, 0.02784, 0.9699, 0.02784, 0.9699, 0.9742, 0.9821, 0.9742, 0.9821, 0.9742, 0.9821, 0.9742, 0.9821, 0.9742, 0.9821, 0.9742, 0.9821, 0.9742, 0.9821, 0.2797, 0.02479, 0.2797, 0.02479, 0.2797, 0.02479, 0.2797, 0.02479, 0.9742, 0.9821, 0.9742, 0.9821, 0.9742, 0.9821, 0.9742, 0.9821, 0.9742, 0.9821, 0.9742, 0.9821, 0.9742, 0.9821, 0.9742, 0.9821, 0.9742, 0.9821, 0.9742, 0.9821, 0.9742, 0.9821, 0.9742, 0.9821, 0.9742, 0.9821, 0.9742, 0.9821, 0.9742, 0.9821, 0.9742, 0.9821, 0.9742, 0.9821, 0.9742, 0.9821, 0.9742, 0.9821, 0.9742, 0.9821, 0.9742, 0.9821, 0.9742, 0.9821, 0.9742, 0.9821, 0.9742, 0.9821, 0.2797, 0.02479, 0.2797, 0.02479, 0.2797, 0.02479, 0.2797, 0.02479, 0.9742, 0.9821, 0.9742, 0.9821, 0.9742, 0.9821, 0.9742, 0.9821, 0.9742, 0.9821, 0.9742, 0.9821, 0.9742, 0.9821, 0.9742, 0.9821, 0.9742, 0.9821, 0.9742, 0.9821, 0.9742, 0.9821, 0.9742, 0.9821, 0.9742, 0.9821, 0.9742, 0.9821, 0.9742, 0.9821, 0.9742, 0.9821, 0.9742, 0.9821, 0.9742, 0.9821, 0.9742, 0.9821, 0.9742, 0.9821, 0.9742, 0.9821, 0.9742, 0.9821, 0.9742, 0.9821, 0.9742, 0.9821, 0.9742, 0.9821, 0.9742, 0.9821, 0.9742, 0.9821, 0.9742, 0.9821, 0.9742, 0.9821, 0.9742, 0.9821, 0.9742, 0.9821, 0.9742, 0.9821, 0.9742, 0.9821, 0.9742, 0.9821, 0.9742, 0.9821, 0.9742, 0.9821, 0.9742, 0.9821, 0.9742, 0.9821, 0.9742, 0.9821, 0.9742, 0.9821, 0.9742, 0.9821, 0.9742, 0.9821, 0.9742, 0.9821, 0.9742, 0.9821, 0.9742, 0.9821, 0.9742, 0.9821, 0.9742, 0.9821, 0.9742, 0.9821, 0.02784, 0.9699, 0.02784, 0.9699, 0.02784, 0.9699, 0.9742, 0.9821, 0.9742, 0.9821, 0.9742, 0.9821, 0.9742, 0.9821, 0.9742, 0.9821, 0.9742, 0.9821, 0.9742, 0.9821, 0.9742, 0.9821, 0.9742, 0.9821, 0.9742, 0.9821, 0.9742, 0.9821, 0.9742, 0.9821, 0.9742, 0.9821, 0.9742, 0.9821, 0.9742, 0.9821, 0.9742, 0.9821, 0.9742, 0.9821, 0.9742, 0.9821, 0.9742, 0.9821, 0.9742, 0.9821, 0.9742, 0.9821, 0.9742, 0.9821, 0.9742, 0.9821, 0.9742, 0.9821, 0.9742, 0.9821, 0.9742, 0.9821, 0.9742, 0.9821, 0.02784, 0.9699, 0.02784, 0.9699, 0.02784, 0.9699, 0.9742, 0.9821, 0.9742, 0.9821, 0.9742, 0.9821, 0.9742, 0.9821, 0.9742, 0.9821, 0.9742, 0.9821, 0.9742, 0.9821, 0.2797, 0.02479, 0.2797, 0.02479, 0.2797, 0.02479, 0.2797, 0.02479, 0.9742, 0.9821, 0.9742, 0.9821, 0.9742, 0.9821, 0.9742, 0.9821, 0.9742, 0.9821, 0.9742, 0.9821, 0.9742, 0.9821, 0.9742, 0.9821, 0.9742, 0.9821, 0.9742, 0.9821, 0.9742, 0.9821, 0.9742, 0.9821, 0.9742, 0.9821, 0.9742, 0.9821, 0.9742, 0.9821, 0.9742, 0.9821, 0.9742, 0.9821, 0.9742, 0.9821, 0.9742, 0.9821, 0.9742, 0.9821, 0.9742, 0.9821, 0.9742, 0.9821, 0.9742, 0.9821, 0.9742, 0.9821, 0.9742, 0.9821, 0.9742, 0.9821, 0.9742, 0.9821, 0.9742, 0.9821, 0.9742, 0.9821, 0.9742, 0.9821, 0.9742, 0.9821, 0.9742, 0.9821, 0.9742, 0.9821, 0.9742, 0.9821, 0.9742, 0.9821, 0.9742, 0.9821, 0.9742, 0.9821, 0.9742, 0.9821, 0.9742, 0.9821, 0.9742, 0.9821, 0.9742, 0.9821, 0.9742, 0.9821, 0.9742, 0.9821, 0.9742, 0.9821, 0.9742, 0.9821, 0.9742, 0.9821, 0.9742, 0.9821, 0.9742, 0.9821, 0.9742, 0.9821, 0.9742, 0.9821, 0.9742, 0.9821, 0.9742, 0.9821, 0.9742, 0.9821, 0.9742, 0.9821, 0.9742, 0.9821, 0.9742, 0.9821, 0.9742, 0.9821, 0.9742, 0.9821, 0.9742, 0.9821, 0.9742, 0.9821, 0.9742, 0.9821, 0.9742, 0.9821, 0.9742, 0.9821, 0.9742, 0.9821, 0.9742, 0.9821, 0.9742, 0.9821, 0.9742, 0.9821, 0.9742, 0.9821, 0.9742, 0.9821, 0.9742, 0.9821, 0.9742, 0.9821, 0.9742, 0.9821, 0.9742, 0.9821, 0.9742, 0.9821, 0.9742, 0.9821, 0.9742, 0.9821, 0.02784, 0.9699, 0.02784, 0.9699, 0.02784, 0.9699, 0.9742, 0.9821, 0.9742, 0.9821, 0.9742, 0.9821, 0.9742, 0.9821, 0.9742, 0.9821, 0.9742, 0.9821, 0.9742, 0.9821, 0.2797, 0.02479, 0.2797, 0.02479, 0.2797, 0.02479, 0.2797, 0.02479, 0.9742, 0.9821, 0.9742, 0.9821, 0.9742, 0.9821, 0.9742, 0.9821, 0.9742, 0.9821, 0.9742, 0.9821, 0.9742, 0.9821, 0.9742, 0.9821, 0.9742, 0.9821, 0.9742, 0.9821, 0.9742, 0.9821, 0.9742, 0.9821, 0.9742, 0.9821, 0.9742, 0.9821, 0.9742, 0.9821, 0.9742, 0.9821, 0.02784, 0.9699, 0.02784, 0.9699, 0.02784, 0.9699, 0.9742, 0.9821, 0.9742, 0.9821, 0.9742, 0.9821, 0.9742, 0.9821, 0.9742, 0.9821, 0.9742, 0.9821, 0.9742, 0.9821, 0.2797, 0.02479, 0.2797, 0.02479, 0.2797, 0.02479, 0.2797, 0.02479, 0.9742, 0.9821, 0.9742, 0.9821, 0.9742, 0.9821, 0.9742, 0.9821, 0.9742, 0.9821, 0.9742, 0.9821, 0.9742, 0.9821, 0.9742, 0.9821, 0.9742, 0.9821, 0.9742, 0.9821, 0.9742, 0.9821, 0.9742, 0.9821, 0.9742, 0.9821, 0.9742, 0.9821, 0.9742, 0.9821, 0.9742, 0.9821, 0.9742, 0.9821, 0.9742, 0.9821, 0.9742, 0.9821, 0.9742, 0.9821, 0.9742, 0.9821, 0.9742, 0.9821, 0.9742, 0.9821, 0.9742, 0.9821, 0.9742, 0.9821, 0.9742, 0.9821, 0.9742, 0.9821, 0.9742, 0.9821, 0.9742, 0.9821, 0.9742, 0.9821, 0.9742, 0.9821, 0.9742, 0.9821, 0.9742, 0.9821, 0.9742, 0.9821, 0.9742, 0.9821, 0.9742, 0.9821, 0.9742, 0.9821, 0.9742, 0.9821, 0.9742, 0.9821, 0.9742, 0.9821, 0.9742, 0.9821, 0.9742, 0.9821, 0.9742, 0.9821, 0.9742, 0.9821, 0.9742, 0.9821, 0.9742, 0.9821, 0.9742, 0.9821, 0.9742, 0.9821, 0.9742, 0.9821, 0.9742, 0.9821, 0.9742, 0.9821, 0.9742, 0.9821, 0.9742, 0.9821, 0.9742, 0.9821, 0.9742, 0.9821, 0.9742, 0.9821, 0.9742, 0.9821, 0.9742, 0.9821, 0.9742, 0.9821, 0.9742, 0.9821, 0.9742, 0.9821, 0.9742, 0.9821, 0.9742, 0.9821, 0.9742, 0.9821, 0.9742, 0.9821, 0.9742, 0.9821, 0.9742, 0.9821, 0.9742, 0.9821, 0.9742, 0.9821, 0.9742, 0.9821, 0.9742, 0.9821, 0.9742, 0.9821, 0.02784, 0.9699, 0.02784, 0.9699, 0.02784, 0.9699, 0.9742, 0.9821, 0.9742, 0.9821, 0.9742, 0.9821, 0.9742, 0.9821, 0.9742, 0.9821, 0.9742, 0.9821, 0.9742, 0.9821, 0.2797, 0.02479, 0.2797, 0.02479, 0.2797, 0.02479, 0.2797, 0.02479, 0.9742, 0.9821, 0.9742, 0.9821, 0.9742, 0.9821, 0.9742, 0.9821, 0.9742, 0.9821, 0.9742, 0.9821, 0.9742, 0.9821, 0.9742, 0.9821, 0.9742, 0.9821, 0.9742, 0.9821, 0.9742, 0.9821, 0.9742, 0.9821, 0.9742, 0.9821, 0.9742, 0.9821, 0.9742, 0.9821, 0.9742, 0.9821, 0.02784, 0.9699, 0.02784, 0.9699, 0.02784, 0.9699, 0.9742, 0.9821, 0.9742, 0.9821, 0.9742, 0.9821, 0.9742, 0.9821, 0.9742, 0.9821, 0.9742, 0.9821, 0.9742, 0.9821, 0.2797, 0.02479, 0.2797, 0.02479, 0.2797, 0.02479, 0.2797, 0.02479, 0.9742, 0.9821, 0.9742, 0.9821, 0.9742, 0.9821, 0.9742, 0.9821, 0.9742, 0.9821, 0.9742, 0.9821, 0.9742, 0.9821, 0.9742, 0.9821, 0.9742, 0.9821, 0.9742, 0.9821, 0.9742, 0.9821, 0.9742, 0.9821, 0.9742, 0.9821, 0.9742, 0.9821, 0.9742, 0.9821, 0.9742, 0.9821, 0.9742, 0.9821, 0.9742, 0.9821, 0.9742, 0.9821, 0.9742, 0.9821, 0.9742, 0.9821, 0.9742, 0.9821, 0.9742, 0.9821, 0.9742, 0.9821, 0.9742, 0.9821, 0.9742, 0.9821, 0.9742, 0.9821, 0.9742, 0.9821, 0.9742, 0.9821, 0.9742, 0.9821, 0.9742, 0.9821, 0.9742, 0.9821, 0.9742, 0.9821, 0.9742, 0.9821, 0.9742, 0.9821, 0.9742, 0.9821, 0.9742, 0.9821, 0.9742, 0.9821, 0.9742, 0.9821, 0.9742, 0.9821, 0.9742, 0.9821, 0.9742, 0.9821, 0.9742, 0.9821, 0.9742, 0.9821, 0.9742, 0.9821, 0.9742, 0.9821, 0.9742, 0.9821, 0.9742, 0.9821, 0.9742, 0.9821, 0.9742, 0.9821, 0.9742, 0.9821, 0.9742, 0.9821, 0.9742, 0.9821, 0.9742, 0.9821, 0.9742, 0.9821, 0.9742, 0.9821, 0.9742, 0.9821, 0.9742, 0.9821, 0.9742, 0.9821, 0.9742, 0.9821, 0.9742, 0.9821, 0.9742, 0.9821, 0.9742, 0.9821, 0.9742, 0.9821, 0.9742, 0.9821, 0.9742, 0.9821, 0.9742, 0.9821, 0.9742, 0.9821, 0.9742, 0.9821, 0.9742, 0.9821, 0.9742, 0.9821, 0.9742, 0.9821, 0.9742, 0.9821, 0.9742, 0.9821, 0.9742, 0.9821, 0.9742, 0.9821, 0.02784, 0.9699, 0.02784, 0.9699, 0.02784, 0.9699, 0.9742, 0.9821, 0.9742, 0.9821, 0.9742, 0.9821, 0.9742, 0.9821, 0.9742, 0.9821, 0.9742, 0.9821, 0.9742, 0.9821, 0.2797, 0.02479, 0.2797, 0.02479, 0.2797, 0.02479, 0.2797, 0.02479, 0.9742, 0.9821, 0.9742, 0.9821, 0.9742, 0.9821, 0.9742, 0.9821, 0.9742, 0.9821, 0.9742, 0.9821, 0.9742, 0.9821, 0.9742, 0.9821, 0.9742, 0.9821, 0.9742, 0.9821, 0.9742, 0.9821, 0.9742, 0.9821, 0.9742, 0.9821, 0.9742, 0.9821, 0.9742, 0.9821, 0.9742, 0.9821, 0.02784, 0.9699, 0.02784, 0.9699, 0.02784, 0.9699, 0.9742, 0.9821, 0.9742, 0.9821, 0.9742, 0.9821, 0.9742, 0.9821, 0.9742, 0.9821, 0.9742, 0.9821, 0.9742, 0.9821, 0.2797, 0.02479, 0.2797, 0.02479, 0.2797, 0.02479, 0.2797, 0.02479, 0.9742, 0.9821, 0.9742, 0.9821, 0.9742, 0.9821, 0.9742, 0.9821, 0.9742, 0.9821, 0.9742, 0.9821, 0.9742, 0.9821, 0.9742, 0.9821, 0.9742, 0.9821, 0.9742, 0.9821, 0.9742, 0.9821, 0.9742, 0.9821, 0.9742, 0.9821, 0.9742, 0.9821, 0.9742, 0.9821, 0.9742, 0.9821, 0.9742, 0.9821, 0.9742, 0.9821, 0.9742, 0.9821, 0.9742, 0.9821, 0.9742, 0.9821, 0.9742, 0.9821, 0.9742, 0.9821, 0.9742, 0.9821, 0.9742, 0.9821, 0.9742, 0.9821, 0.9742, 0.9821, 0.9742, 0.9821, 0.9742, 0.9821, 0.9742, 0.9821, 0.9742, 0.9821, 0.9742, 0.9821, 0.9742, 0.9821, 0.9742, 0.9821, 0.9742, 0.9821, 0.9742, 0.9821, 0.9742, 0.9821, 0.9742, 0.9821, 0.9742, 0.9821, 0.9742, 0.9821, 0.9742, 0.9821, 0.9742, 0.9821, 0.9742, 0.9821, 0.9742, 0.9821, 0.9742, 0.9821, 0.9742, 0.9821, 0.9742, 0.9821, 0.9742, 0.9821, 0.9742, 0.9821, 0.9742, 0.9821, 0.9742, 0.9821, 0.9742, 0.9821, 0.9742, 0.9821, 0.9742, 0.9821, 0.9742, 0.9821, 0.9742, 0.9821, 0.9742, 0.9821, 0.9742, 0.9821, 0.9742, 0.9821, 0.9742, 0.9821, 0.9742, 0.9821, 0.9742, 0.9821, 0.9742, 0.9821, 0.9742, 0.9821, 0.9742, 0.9821, 0.9742, 0.9821, 0.9742, 0.9821, 0.9742, 0.9821, 0.9742, 0.9821, 0.9742, 0.9821, 0.9742, 0.9821, 0.9742, 0.9821, 0.9742, 0.9821, 0.9742, 0.9821, 0.9742, 0.9821, 0.9742, 0.9821, 0.02784, 0.9699, 0.02784, 0.9699, 0.02784, 0.9699, 0.9742, 0.9821, 0.9742, 0.9821, 0.9742, 0.9821, 0.9742, 0.9821, 0.9742, 0.9821, 0.9742, 0.9821, 0.9742, 0.9821, 0.2797, 0.02479, 0.2797, 0.02479, 0.2797, 0.02479, 0.2797, 0.02479, 0.9742, 0.9821, 0.9742, 0.9821, 0.9742, 0.9821, 0.9742, 0.9821, 0.9742, 0.9821, 0.9742, 0.9821, 0.9742, 0.9821, 0.9742, 0.9821, 0.9742, 0.9821, 0.9742, 0.9821, 0.9742, 0.9821, 0.9742, 0.9821, 0.9742, 0.9821, 0.9742, 0.9821, 0.9742, 0.9821, 0.9742, 0.9821, 0.02784, 0.9699, 0.02784, 0.9699, 0.02784, 0.9699, 0.9742, 0.9821, 0.9742, 0.9821, 0.9742, 0.9821, 0.9742, 0.9821, 0.9742, 0.9821, 0.9742, 0.9821, 0.9742, 0.9821, 0.2797, 0.02479, 0.2797, 0.02479, 0.2797, 0.02479, 0.2797, 0.02479, 0.9742, 0.9821, 0.9742, 0.9821, 0.9742, 0.9821, 0.9742, 0.9821, 0.9742, 0.9821, 0.9742, 0.9821, 0.9742, 0.9821, 0.9742, 0.9821, 0.9742, 0.9821, 0.9742, 0.9821, 0.9742, 0.9821, 0.9742, 0.9821, 0.9742, 0.9821, 0.9742, 0.9821, 0.9742, 0.9821, 0.9742, 0.9821, 0.9742, 0.9821, 0.9742, 0.9821, 0.9742, 0.9821, 0.9742, 0.9821, 0.9742, 0.9821, 0.9742, 0.9821, 0.9742, 0.9821, 0.9742, 0.9821, 0.9742, 0.9821, 0.9742, 0.9821, 0.9742, 0.9821, 0.9742, 0.9821, 0.9742, 0.9821, 0.9742, 0.9821, 0.9742, 0.9821, 0.9742, 0.9821, 0.9742, 0.9821, 0.9742, 0.9821, 0.9742, 0.9821, 0.9742, 0.9821, 0.9742, 0.9821, 0.9742, 0.9821, 0.9742, 0.9821, 0.9742, 0.9821, 0.9742, 0.9821, 0.9742, 0.9821, 0.9742, 0.9821, 0.9742, 0.9821, 0.9742, 0.9821, 0.9742, 0.9821, 0.9742, 0.9821, 0.9742, 0.9821, 0.9742, 0.9821, 0.9742, 0.9821, 0.9742, 0.9821, 0.9742, 0.9821, 0.9742, 0.9821, 0.9742, 0.9821, 0.9742, 0.9821, 0.9742, 0.9821, 0.9742, 0.9821, 0.9742, 0.9821, 0.9742, 0.9821, 0.9742, 0.9821, 0.9742, 0.9821, 0.9742, 0.9821, 0.9742, 0.9821, 0.9742, 0.9821, 0.9742, 0.9821, 0.9742, 0.9821, 0.9742, 0.9821, 0.9742, 0.9821, 0.9742, 0.9821, 0.9742, 0.9821, 0.9742, 0.9821, 0.9742, 0.9821, 0.9742, 0.9821, 0.9742, 0.9821, 0.9742, 0.9821, 0.9742, 0.9821, 0.02784, 0.9699, 0.02784, 0.9699, 0.02784, 0.9699, 0.9742, 0.9821, 0.9742, 0.9821, 0.9742, 0.9821, 0.9742, 0.9821, 0.9742, 0.9821, 0.9742, 0.9821, 0.9742, 0.9821, 0.2797, 0.02479, 0.2797, 0.02479, 0.2797, 0.02479, 0.2797, 0.02479, 0.9742, 0.9821, 0.9742, 0.9821, 0.9742, 0.9821, 0.9742, 0.9821, 0.9742, 0.9821, 0.9742, 0.9821, 0.9742, 0.9821, 0.9742, 0.9821, 0.9742, 0.9821, 0.9742, 0.9821, 0.9742, 0.9821, 0.9742, 0.9821, 0.9742, 0.9821, 0.9742, 0.9821, 0.9742, 0.9821, 0.9742, 0.9821, 0.9742, 0.9821, 0.9742, 0.9821, 0.9742, 0.9821, 0.9742, 0.9821, 0.9742, 0.9821, 0.9742, 0.9821, 0.9742, 0.9821, 0.9742, 0.9821, 0.2797, 0.02479, 0.2797, 0.02479, 0.2797, 0.02479, 0.2797, 0.02479, 0.9742, 0.9821, 0.9742, 0.9821, 0.9742, 0.9821, 0.9742, 0.9821, 0.9742, 0.9821, 0.9742, 0.9821, 0.9742, 0.9821, 0.9742, 0.9821, 0.9742, 0.9821, 0.9742, 0.9821, 0.9742, 0.9821, 0.9742, 0.9821, 0.9742, 0.9821, 0.9742, 0.9821, 0.9742, 0.9821, 0.9742, 0.9821, 0.9742, 0.9821, 0.9742, 0.9821, 0.9742, 0.9821, 0.9742, 0.9821, 0.9742, 0.9821, 0.9742, 0.9821, 0.9742, 0.9821, 0.9742, 0.9821, 0.9742, 0.9821, 0.9742, 0.9821, 0.9742, 0.9821, 0.9742, 0.9821, 0.9742, 0.9821, 0.9742, 0.9821, 0.9742, 0.9821, 0.9742, 0.9821, 0.9742, 0.9821, 0.9742, 0.9821, 0.9742, 0.9821, 0.9742, 0.9821, 0.9742, 0.9821, 0.9742, 0.9821, 0.9742, 0.9821, 0.9742, 0.9821, 0.9742, 0.9821, 0.9742, 0.9821, 0.9742, 0.9821, 0.9742, 0.9821, 0.9742, 0.9821, 0.9742, 0.9821, 0.9742, 0.9821, 0.9742, 0.9821, 0.02784, 0.9699, 0.02784, 0.9699, 0.02784, 0.9699, 0.9742, 0.9821, 0.9742, 0.9821, 0.9742, 0.9821, 0.9742, 0.9821, 0.9742, 0.9821, 0.9742, 0.9821, 0.9742, 0.9821, 0.9742, 0.9821, 0.9742, 0.9821, 0.9742, 0.9821, 0.9742, 0.9821, 0.9742, 0.9821, 0.9742, 0.9821, 0.9742, 0.9821, 0.9742, 0.9821, 0.9742, 0.9821, 0.9742, 0.9821, 0.9742, 0.9821, 0.9742, 0.9821, 0.9742, 0.9821, 0.9742, 0.9821, 0.9742, 0.9821, 0.9742, 0.9821, 0.9742, 0.9821, 0.9742, 0.9821, 0.9742, 0.9821, 0.9742, 0.9821, 0.02784, 0.9699, 0.02784, 0.9699, 0.02784, 0.9699, 0.9742, 0.9821, 0.9742, 0.9821, 0.9742, 0.9821, 0.9742, 0.9821, 0.9742, 0.9821, 0.9742, 0.9821, 0.9742, 0.9821, 0.2797, 0.02479, 0.2797, 0.02479, 0.2797, 0.02479, 0.2797, 0.02479, 0.9742, 0.9821, 0.9742, 0.9821, 0.9742, 0.9821, 0.9742, 0.9821, 0.9742, 0.9821, 0.9742, 0.9821, 0.9742, 0.9821, 0.9742, 0.9821, 0.9742, 0.9821, 0.9742, 0.9821, 0.9742, 0.9821, 0.9742, 0.9821, 0.9742, 0.9821, 0.9742, 0.9821, 0.9742, 0.9821, 0.9742, 0.9821, 0.9742, 0.9821, 0.9742, 0.9821, 0.9742, 0.9821, 0.9742, 0.9821, 0.9742, 0.9821, 0.9742, 0.9821, 0.9742, 0.9821, 0.9742, 0.9821, 0.9742, 0.9821, 0.9742, 0.9821, 0.9742, 0.9821, 0.9742, 0.9821, 0.9742, 0.9821, 0.9742, 0.9821, 0.9742, 0.9821, 0.9742, 0.9821, 0.9742, 0.9821, 0.9742, 0.9821, 0.9742, 0.9821, 0.9742, 0.9821, 0.9742, 0.9821, 0.9742, 0.9821, 0.9742, 0.9821, 0.9742, 0.9821, 0.9742, 0.9821, 0.9742, 0.9821, 0.9742, 0.9821, 0.9742, 0.9821, 0.9742, 0.9821, 0.9742, 0.9821, 0.9742, 0.9821, 0.9742, 0.9821, 0.9742, 0.9821, 0.9742, 0.9821, 0.9742, 0.9821, 0.9742, 0.9821, 0.9742, 0.9821, 0.9742, 0.9821, 0.9742, 0.9821, 0.9742, 0.9821, 0.9742, 0.9821, 0.9742, 0.9821, 0.9742, 0.9821, 0.9742, 0.9821, 0.9742, 0.9821, 0.9742, 0.9821, 0.9742, 0.9821, 0.9742, 0.9821, 0.9742, 0.9821, 0.9742, 0.9821, 0.9742, 0.9821, 0.9742, 0.9821, 0.9742, 0.9821, 0.9742, 0.9821, 0.9742, 0.9821, 0.9742, 0.9821, 0.02784, 0.9699, 0.02784, 0.9699, 0.02784, 0.9699, 0.9742, 0.9821, 0.9742, 0.9821, 0.9742, 0.9821, 0.9742, 0.9821, 0.9742, 0.9821, 0.9742, 0.9821, 0.9742, 0.9821, 0.2797, 0.02479, 0.2797, 0.02479, 0.2797, 0.02479, 0.2797, 0.02479, 0.9742, 0.9821, 0.9742, 0.9821, 0.9742, 0.9821, 0.9742, 0.9821, 0.9742, 0.9821, 0.9742, 0.9821, 0.9742, 0.9821, 0.9742, 0.9821, 0.9742, 0.9821, 0.9742, 0.9821, 0.9742, 0.9821, 0.9742, 0.9821, 0.9742, 0.9821, 0.9742, 0.9821, 0.9742, 0.9821, 0.9742, 0.9821, 0.02784, 0.9699, 0.02784, 0.9699, 0.02784, 0.9699, 0.9742, 0.9821, 0.9742, 0.9821, 0.9742, 0.9821, 0.9742, 0.9821, 0.9742, 0.9821, 0.9742, 0.9821, 0.9742, 0.9821, 0.2797, 0.02479, 0.2797, 0.02479, 0.2797, 0.02479, 0.2797, 0.02479, 0.9742, 0.9821, 0.9742, 0.9821, 0.9742, 0.9821, 0.9742, 0.9821, 0.9742, 0.9821, 0.9742, 0.9821, 0.9742, 0.9821, 0.9742, 0.9821, 0.9742, 0.9821, 0.9742, 0.9821, 0.9742, 0.9821, 0.9742, 0.9821, 0.9742, 0.9821, 0.9742, 0.9821, 0.9742, 0.9821, 0.9742, 0.9821, 0.9742, 0.9821, 0.9742, 0.9821, 0.9742, 0.9821, 0.9742, 0.9821, 0.9742, 0.9821, 0.9742, 0.9821, 0.9742, 0.9821, 0.9742, 0.9821, 0.9742, 0.9821, 0.9742, 0.9821, 0.9742, 0.9821, 0.9742, 0.9821, 0.9742, 0.9821, 0.9742, 0.9821, 0.9742, 0.9821, 0.9742, 0.9821, 0.9742, 0.9821, 0.9742, 0.9821, 0.9742, 0.9821, 0.9742, 0.9821, 0.9742, 0.9821, 0.9742, 0.9821, 0.9742, 0.9821, 0.9742, 0.9821, 0.9742, 0.9821, 0.9742, 0.9821, 0.9742, 0.9821, 0.9742, 0.9821, 0.9742, 0.9821, 0.9742, 0.9821, 0.9742, 0.9821, 0.9742, 0.9821, 0.9742, 0.9821, 0.9742, 0.9821, 0.9742, 0.9821, 0.9742, 0.9821, 0.9742, 0.9821, 0.9742, 0.9821, 0.9742, 0.9821, 0.9742, 0.9821, 0.9742, 0.9821, 0.9742, 0.9821, 0.9742, 0.9821, 0.9742, 0.9821, 0.9742, 0.9821, 0.9742, 0.9821, 0.9742, 0.9821, 0.9742, 0.9821, 0.9742, 0.9821, 0.9742, 0.9821, 0.9742, 0.9821, 0.9742, 0.9821, 0.9742, 0.9821, 0.9742, 0.9821, 0.9742, 0.9821, 0.9742, 0.9821, 0.9742, 0.9821, 0.9742, 0.9821, 0.9742, 0.9821, 0.9742, 0.9821, 0.02784, 0.9699, 0.02784, 0.9699, 0.02784, 0.9699, 0.9742, 0.9821, 0.9742, 0.9821, 0.9742, 0.9821, 0.9742, 0.9821, 0.9742, 0.9821, 0.9742, 0.9821, 0.9742, 0.9821, 0.2797, 0.02479, 0.2797, 0.02479, 0.2797, 0.02479, 0.2797, 0.02479, 0.9742, 0.9821, 0.9742, 0.9821, 0.9742, 0.9821, 0.9742, 0.9821, 0.9742, 0.9821, 0.9742, 0.9821, 0.9742, 0.9821, 0.9742, 0.9821, 0.9742, 0.9821, 0.9742, 0.9821, 0.9742, 0.9821, 0.9742, 0.9821, 0.9742, 0.9821, 0.9742, 0.9821, 0.9742, 0.9821, 0.9742, 0.9821, 0.02784, 0.9699, 0.02784, 0.9699, 0.02784, 0.9699, 0.9742, 0.9821, 0.9742, 0.9821, 0.9742, 0.9821, 0.9742, 0.9821, 0.9742, 0.9821, 0.9742, 0.9821, 0.9742, 0.9821, 0.2797, 0.02479, 0.2797, 0.02479, 0.2797, 0.02479, 0.2797, 0.02479, 0.9742, 0.9821, 0.9742, 0.9821, 0.9742, 0.9821, 0.9742, 0.9821, 0.9742, 0.9821, 0.9742, 0.9821, 0.9742, 0.9821, 0.9742, 0.9821, 0.9742, 0.9821, 0.9742, 0.9821, 0.9742, 0.9821, 0.9742, 0.9821, 0.9742, 0.9821, 0.9742, 0.9821, 0.9742, 0.9821, 0.9742, 0.9821, 0.9742, 0.9821, 0.9742, 0.9821, 0.9742, 0.9821, 0.9742, 0.9821, 0.9742, 0.9821, 0.9742, 0.9821, 0.9742, 0.9821, 0.9742, 0.9821, 0.9742, 0.9821, 0.9742, 0.9821, 0.9742, 0.9821, 0.9742, 0.9821, 0.9742, 0.9821, 0.9742, 0.9821, 0.9742, 0.9821, 0.9742, 0.9821, 0.9742, 0.9821, 0.9742, 0.9821, 0.9742, 0.9821, 0.9742, 0.9821, 0.9742, 0.9821, 0.9742, 0.9821, 0.9742, 0.9821, 0.9742, 0.9821, 0.9742, 0.9821, 0.9742, 0.9821, 0.9742, 0.9821, 0.9742, 0.9821, 0.9742, 0.9821, 0.9742, 0.9821, 0.9742, 0.9821, 0.9742, 0.9821, 0.9742, 0.9821, 0.9742, 0.9821, 0.9742, 0.9821, 0.9742, 0.9821, 0.9742, 0.9821, 0.9742, 0.9821, 0.9742, 0.9821, 0.9742, 0.9821, 0.9742, 0.9821, 0.9742, 0.9821, 0.9742, 0.9821, 0.9742, 0.9821, 0.9742, 0.9821, 0.9742, 0.9821, 0.9742, 0.9821, 0.9742, 0.9821, 0.9742, 0.9821, 0.9742, 0.9821, 0.9742, 0.9821, 0.9742, 0.9821, 0.9742, 0.9821, 0.9742, 0.9821, 0.9742, 0.9821, 0.9742, 0.9821, 0.9742, 0.9821, 0.9742, 0.9821, 0.9742, 0.9821, 0.9742, 0.9821, 0.02784, 0.9699, 0.02784, 0.9699, 0.02784, 0.9699, 0.9742, 0.9821, 0.9742, 0.9821, 0.9742, 0.9821, 0.9742, 0.9821, 0.9742, 0.9821, 0.9742, 0.9821, 0.9742, 0.9821, 0.2797, 0.02479, 0.2797, 0.02479, 0.2797, 0.02479, 0.2797, 0.02479, 0.9742, 0.9821, 0.9742, 0.9821, 0.9742, 0.9821, 0.9742, 0.9821, 0.9742, 0.9821, 0.9742, 0.9821, 0.9742, 0.9821, 0.9742, 0.9821, 0.9742, 0.9821, 0.9742, 0.9821, 0.9742, 0.9821, 0.9742, 0.9821, 0.9742, 0.9821, 0.9742, 0.9821, 0.9742, 0.9821, 0.9742, 0.9821, 0.02784, 0.9699, 0.02784, 0.9699, 0.02784, 0.9699, 0.9742, 0.9821, 0.9742, 0.9821, 0.9742, 0.9821, 0.9742, 0.9821, 0.9742, 0.9821, 0.9742, 0.9821, 0.9742, 0.9821, 0.2797, 0.02479, 0.2797, 0.02479, 0.2797, 0.02479, 0.2797, 0.02479, 0.9742, 0.9821, 0.9742, 0.9821, 0.9742, 0.9821, 0.9742, 0.9821, 0.9742, 0.9821, 0.9742, 0.9821, 0.9742, 0.9821, 0.9742, 0.9821, 0.9742, 0.9821, 0.9742, 0.9821, 0.9742, 0.9821, 0.9742, 0.9821, 0.9742, 0.9821, 0.9742, 0.9821, 0.9742, 0.9821, 0.9742, 0.9821, 0.9742, 0.9821, 0.9742, 0.9821, 0.9742, 0.9821, 0.9742, 0.9821, 0.9742, 0.9821, 0.9742, 0.9821, 0.9742, 0.9821, 0.9742, 0.9821, 0.9742, 0.9821, 0.9742, 0.9821, 0.9742, 0.9821, 0.9742, 0.9821, 0.9742, 0.9821, 0.9742, 0.9821, 0.9742, 0.9821, 0.9742, 0.9821, 0.9742, 0.9821, 0.9742, 0.9821, 0.9742, 0.9821, 0.9742, 0.9821, 0.9742, 0.9821, 0.9742, 0.9821, 0.9742, 0.9821, 0.9742, 0.9821, 0.9742, 0.9821, 0.9742, 0.9821, 0.9742, 0.9821, 0.9742, 0.9821, 0.9742, 0.9821, 0.9742, 0.9821, 0.9742, 0.9821, 0.9742, 0.9821, 0.9742, 0.9821, 0.9742, 0.9821, 0.9742, 0.9821, 0.9742, 0.9821, 0.9742, 0.9821, 0.9742, 0.9821, 0.9742, 0.9821, 0.9742, 0.9821, 0.9742, 0.9821, 0.9742, 0.9821, 0.9742, 0.9821, 0.9742, 0.9821, 0.9742, 0.9821, 0.9742, 0.9821, 0.9742, 0.9821, 0.9742, 0.9821, 0.9742, 0.9821, 0.9742, 0.9821, 0.9742, 0.9821, 0.9742, 0.9821, 0.9742, 0.9821, 0.9742, 0.9821, 0.9742, 0.9821, 0.9742, 0.9821, 0.9742, 0.9821, 0.9742, 0.9821, 0.9742, 0.9821, 0.9742, 0.9821, 0.02784, 0.9699, 0.02784, 0.9699, 0.02784, 0.9699, 0.9742, 0.9821, 0.9742, 0.9821, 0.9742, 0.9821, 0.9742, 0.9821, 0.9742, 0.9821, 0.9742, 0.9821, 0.9742, 0.9821, 0.2797, 0.02479, 0.2797, 0.02479, 0.2797, 0.02479, 0.2797, 0.02479, 0.9742, 0.9821, 0.9742, 0.9821, 0.9742, 0.9821, 0.9742, 0.9821, 0.9742, 0.9821, 0.9742, 0.9821, 0.9742, 0.9821, 0.9742, 0.9821, 0.9742, 0.9821, 0.9742, 0.9821, 0.9742, 0.9821, 0.9742, 0.9821, 0.9742, 0.9821, 0.9742, 0.9821, 0.9742, 0.9821, 0.9742, 0.9821, 0.02784, 0.9699, 0.02784, 0.9699, 0.02784, 0.9699, 0.9742, 0.9821, 0.9742, 0.9821, 0.9742, 0.9821, 0.9742, 0.9821, 0.9742, 0.9821, 0.9742, 0.9821, 0.9742, 0.9821, 0.2797, 0.02479, 0.2797, 0.02479, 0.2797, 0.02479, 0.2797, 0.02479, 0.9742, 0.9821, 0.9742, 0.9821, 0.9742, 0.9821, 0.9742, 0.9821, 0.9742, 0.9821, 0.9742, 0.9821, 0.9742, 0.9821, 0.9742, 0.9821, 0.9742, 0.9821, 0.9742, 0.9821, 0.9742, 0.9821, 0.9742, 0.9821, 0.9742, 0.9821, 0.9742, 0.9821, 0.9742, 0.9821, 0.9742, 0.9821, 0.9742, 0.9821, 0.9742, 0.9821, 0.9742, 0.9821, 0.9742, 0.9821, 0.9742, 0.9821, 0.9742, 0.9821, 0.9742, 0.9821, 0.9742, 0.9821, 0.9742, 0.9821, 0.9742, 0.9821, 0.9742, 0.9821, 0.9742, 0.9821, 0.9742, 0.9821, 0.9742, 0.9821, 0.9742, 0.9821, 0.9742, 0.9821, 0.9742, 0.9821, 0.9742, 0.9821, 0.9742, 0.9821, 0.9742, 0.9821, 0.9742, 0.9821, 0.9742, 0.9821, 0.9742, 0.9821, 0.9742, 0.9821, 0.9742, 0.9821, 0.9742, 0.9821, 0.9742, 0.9821, 0.9742, 0.9821, 0.9742, 0.9821, 0.9742, 0.9821, 0.9742, 0.9821, 0.9742, 0.9821, 0.9742, 0.9821, 0.9742, 0.9821, 0.9742, 0.9821, 0.9742, 0.9821, 0.9742, 0.9821, 0.9742, 0.9821, 0.9742, 0.9821, 0.9742, 0.9821, 0.9742, 0.9821, 0.9742, 0.9821, 0.9742, 0.9821, 0.9742, 0.9821, 0.9742, 0.9821, 0.9742, 0.9821, 0.9742, 0.9821, 0.9742, 0.9821, 0.9742, 0.9821, 0.9742, 0.9821, 0.9742, 0.9821, 0.9742, 0.9821, 0.9742, 0.9821, 0.9742, 0.9821, 0.9742, 0.9821, 0.9742, 0.9821, 0.9742, 0.9821, 0.9742, 0.9821, 0.9742, 0.9821, 0.9742, 0.9821, 0.02784, 0.9699, 0.02784, 0.9699, 0.02784, 0.9699, 0.9742, 0.9821, 0.9742, 0.9821, 0.9742, 0.9821, 0.9742, 0.9821, 0.9742, 0.9821, 0.9742, 0.9821, 0.9742, 0.9821, 0.2797, 0.02479, 0.2797, 0.02479, 0.2797, 0.02479, 0.2797, 0.02479, 0.9742, 0.9821, 0.9742, 0.9821, 0.9742, 0.9821, 0.9742, 0.9821, 0.9742, 0.9821, 0.9742, 0.9821, 0.9742, 0.9821, 0.9742, 0.9821, 0.9742, 0.9821, 0.9742, 0.9821, 0.9742, 0.9821, 0.9742, 0.9821, 0.9742, 0.9821, 0.9742, 0.9821, 0.9742, 0.9821, 0.9742, 0.9821, 0.9742, 0.9821, 0.9742, 0.9821, 0.9742, 0.9821, 0.9742, 0.9821, 0.9742, 0.9821, 0.9742, 0.9821, 0.9742, 0.9821, 0.2797, 0.02479, 0.2797, 0.02479, 0.2797, 0.02479, 0.2797, 0.02479, 0.9742, 0.9821, 0.9742, 0.9821, 0.9742, 0.9821, 0.9742, 0.9821, 0.9742, 0.9821, 0.9742, 0.9821, 0.9742, 0.9821, 0.9742, 0.9821, 0.9742, 0.9821, 0.9742, 0.9821, 0.9742, 0.9821, 0.9742, 0.9821, 0.9742, 0.9821, 0.9742, 0.9821, 0.9742, 0.9821, 0.9742, 0.9821, 0.9742, 0.9821, 0.9742, 0.9821, 0.9742, 0.9821, 0.9742, 0.9821, 0.9742, 0.9821, 0.9742, 0.9821, 0.9742, 0.9821, 0.9742, 0.9821, 0.9742, 0.9821, 0.9742, 0.9821, 0.9742, 0.9821, 0.9742, 0.9821, 0.9742, 0.9821, 0.9742, 0.9821, 0.9742, 0.9821, 0.9742, 0.9821, 0.9742, 0.9821, 0.9742, 0.9821, 0.9742, 0.9821, 0.9742, 0.9821, 0.9742, 0.9821, 0.9742, 0.9821, 0.9742, 0.9821, 0.9742, 0.9821, 0.9742, 0.9821, 0.9742, 0.9821, 0.9742, 0.9821, 0.9742, 0.9821, 0.9742, 0.9821, 0.9742, 0.9821, 0.9742, 0.9821, 0.9742, 0.9821, 0.02784, 0.9699, 0.02784, 0.9699, 0.02784, 0.9699, 0.9742, 0.9821, 0.9742, 0.9821, 0.9742, 0.9821, 0.9742, 0.9821, 0.9742, 0.9821, 0.9742, 0.9821, 0.9742, 0.9821, 0.9742, 0.9821, 0.9742, 0.9821, 0.9742, 0.9821, 0.9742, 0.9821, 0.9742, 0.9821, 0.9742, 0.9821, 0.9742, 0.9821, 0.9742, 0.9821, 0.9742, 0.9821, 0.9742, 0.9821, 0.9742, 0.9821, 0.9742, 0.9821, 0.9742, 0.9821, 0.9742, 0.9821, 0.9742, 0.9821, 0.9742, 0.9821, 0.9742, 0.9821, 0.02784, 0.9699, 0.02784, 0.9699, 0.02784, 0.9699, 0.9742, 0.9821, 0.9742, 0.9821, 0.9742, 0.9821, 0.9742, 0.9821, 0.9742, 0.9821, 0.9742, 0.9821, 0.9742, 0.9821, 0.2797, 0.02479, 0.2797, 0.02479, 0.2797, 0.02479, 0.2797, 0.02479, 0.9742, 0.9821, 0.9742, 0.9821, 0.9742, 0.9821, 0.9742, 0.9821, 0.9742, 0.9821, 0.9742, 0.9821, 0.9742, 0.9821, 0.9742, 0.9821, 0.9742, 0.9821, 0.9742, 0.9821, 0.9742, 0.9821, 0.9742, 0.9821, 0.9742, 0.9821, 0.9742, 0.9821, 0.9742, 0.9821, 0.9742, 0.9821, 0.9742, 0.9821, 0.9742, 0.9821, 0.9742, 0.9821, 0.9742, 0.9821, 0.9742, 0.9821, 0.9742, 0.9821, 0.9742, 0.9821, 0.9742, 0.9821, 0.2797, 0.02479, 0.2797, 0.02479, 0.2797, 0.02479, 0.2797, 0.02479, 0.9742, 0.9821, 0.9742, 0.9821, 0.9742, 0.9821, 0.9742, 0.9821, 0.9742, 0.9821, 0.9742, 0.9821, 0.9742, 0.9821, 0.9742, 0.9821, 0.9742, 0.9821, 0.9742, 0.9821, 0.9742, 0.9821, 0.9742, 0.9821, 0.9742, 0.9821, 0.9742, 0.9821, 0.9742, 0.9821, 0.9742, 0.9821, 0.9742, 0.9821, 0.9742, 0.9821, 0.9742, 0.9821, 0.9742, 0.9821, 0.9742, 0.9821, 0.9742, 0.9821, 0.9742, 0.9821, 0.9742, 0.9821, 0.9742, 0.9821, 0.9742, 0.9821, 0.9742, 0.9821, 0.9742, 0.9821, 0.9742, 0.9821, 0.9742, 0.9821, 0.9742, 0.9821, 0.9742, 0.9821, 0.9742, 0.9821, 0.9742, 0.9821, 0.9742, 0.9821, 0.9742, 0.9821, 0.9742, 0.9821, 0.9742, 0.9821, 0.9742, 0.9821, 0.9742, 0.9821, 0.9742, 0.9821, 0.9742, 0.9821, 0.9742, 0.9821, 0.9742, 0.9821, 0.9742, 0.9821, 0.9742, 0.9821, 0.9742, 0.9821, 0.9742, 0.9821, 0.02784, 0.9699, 0.02784, 0.9699, 0.02784, 0.9699, 0.9742, 0.9821, 0.9742, 0.9821, 0.9742, 0.9821, 0.9742, 0.9821, 0.9742, 0.9821, 0.9742, 0.9821, 0.9742, 0.9821, 0.9742, 0.9821, 0.9742, 0.9821, 0.9742, 0.9821, 0.9742, 0.9821, 0.9742, 0.9821, 0.9742, 0.9821, 0.9742, 0.9821, 0.9742, 0.9821, 0.9742, 0.9821, 0.9742, 0.9821, 0.9742, 0.9821, 0.9742, 0.9821, 0.9742, 0.9821, 0.9742, 0.9821, 0.9742, 0.9821, 0.9742, 0.9821, 0.9742, 0.9821, 0.9742, 0.9821, 0.9742, 0.9821, 0.9742, 0.9821, 0.02784, 0.9699, 0.02784, 0.9699, 0.02784, 0.9699, 0.9742, 0.9821, 0.9742, 0.9821, 0.9742, 0.9821, 0.9742, 0.9821, 0.9742, 0.9821, 0.9742, 0.9821, 0.9742, 0.9821, 0.2797, 0.02479, 0.2797, 0.02479, 0.2797, 0.02479, 0.2797, 0.02479, 0.9742, 0.9821, 0.9742, 0.9821, 0.9742, 0.9821, 0.9742, 0.9821, 0.9742, 0.9821, 0.9742, 0.9821, 0.9742, 0.9821, 0.9742, 0.9821, 0.9742, 0.9821, 0.9742, 0.9821, 0.9742, 0.9821, 0.9742, 0.9821, 0.9742, 0.9821, 0.9742, 0.9821, 0.9742, 0.9821, 0.9742, 0.9821, 0.9742, 0.9821, 0.9742, 0.9821, 0.9742, 0.9821, 0.9742, 0.9821, 0.9742, 0.9821, 0.9742, 0.9821, 0.9742, 0.9821, 0.9742, 0.9821, 0.9742, 0.9821, 0.9742, 0.9821, 0.9742, 0.9821, 0.9742, 0.9821, 0.9742, 0.9821, 0.9742, 0.9821, 0.9742, 0.9821, 0.9742, 0.9821, 0.9742, 0.9821, 0.9742, 0.9821, 0.9742, 0.9821, 0.9742, 0.9821, 0.9742, 0.9821, 0.9742, 0.9821, 0.9742, 0.9821, 0.9742, 0.9821, 0.9742, 0.9821, 0.9742, 0.9821, 0.9742, 0.9821, 0.9742, 0.9821, 0.9742, 0.9821, 0.9742, 0.9821, 0.9742, 0.9821, 0.9742, 0.9821, 0.9742, 0.9821, 0.9742, 0.9821, 0.9742, 0.9821, 0.9742, 0.9821, 0.9742, 0.9821, 0.9742, 0.9821, 0.9742, 0.9821, 0.9742, 0.9821, 0.9742, 0.9821, 0.9742, 0.9821, 0.9742, 0.9821, 0.9742, 0.9821, 0.9742, 0.9821, 0.9742, 0.9821, 0.9742, 0.9821, 0.9742, 0.9821, 0.9742, 0.9821, 0.9742, 0.9821, 0.9742, 0.9821, 0.9742, 0.9821, 0.9742, 0.9821, 0.9742, 0.9821, 0.9742, 0.9821, 0.9742, 0.9821, 0.9742, 0.9821, 0.9742, 0.9821, 0.9742, 0.9821, 0.9742, 0.9821, 0.02784, 0.9699, 0.02784, 0.9699, 0.02784, 0.9699, 0.9742, 0.9821, 0.9742, 0.9821, 0.9742, 0.9821, 0.9742, 0.9821, 0.9742, 0.9821, 0.9742, 0.9821, 0.9742, 0.9821, 0.2797, 0.02479, 0.2797, 0.02479, 0.2797, 0.02479, 0.2797, 0.02479])
me_sphere.use_remesh_fix_poles = True
me_sphere.use_remesh_preserve_attributes = False
me_sphere.update()

# ---- objects
ob_cylinder = bpy.data.objects.new('Cylinder', me_cylinder)
ob_sphere = bpy.data.objects.new('Sphere', me_sphere)

# ---- transforms, parenting, visibility, modifiers, constraints
ob_cylinder.location = (0.0, 0.0, 0.0)
ob_sphere.location = (0.0, 0.0, 0.47)

# ---- collection membership
col_collection.objects.link(ob_cylinder)
col_collection.objects.link(ob_sphere)

# ---- scene / render settings (as saved in the file)
scene.frame_start = 1; scene.frame_end = 250; scene.frame_set(1)
scene.render.engine = 'BLENDER_EEVEE_NEXT'
scene.cycles.use_denoising = False
scene.cycles.samples = 128
scene.cycles.sampling_pattern = 'TABULATED_SOBOL'
scene.cycles.use_adaptive_sampling = False
scene.cycles.use_light_tree = False
scene.view_settings.view_transform = 'Filmic'
bpy.context.view_layer.update()

# ---- added for rendering (the .blend has no active camera and no usable light): camera, sun
cam_auto = bpy.data.cameras.new('AutoCamera')
cam_auto.lens = 50.0
cam_auto.sensor_width = 36.0
cam_auto.clip_end = 1000.0
ob_auto_camera = bpy.data.objects.new('AutoCamera', cam_auto)
scene.collection.objects.link(ob_auto_camera)
ob_auto_camera.location = (1.30466, -1.5656, 1.15373)
ob_auto_camera.rotation_euler = (1.09748, -7.21219e-08, 0.694738)
scene.camera = ob_auto_camera
light_auto_sun = bpy.data.lights.new('AutoSun', 'SUN')
light_auto_sun.energy = 3.0
light_auto_sun.angle = 0.0523599
ob_auto_sun = bpy.data.objects.new('AutoSun', light_auto_sun)
scene.collection.objects.link(ob_auto_sun)
ob_auto_sun.rotation_euler = (0.872665, 0.174533, 0.523599)
bpy.context.view_layer.update()
